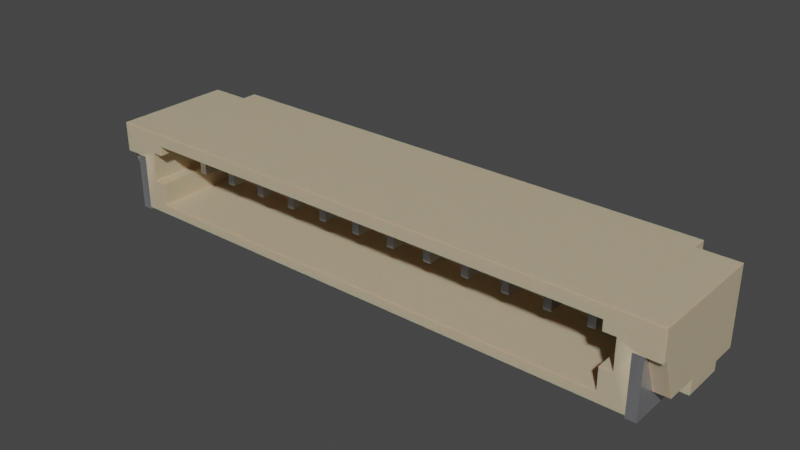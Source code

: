 # Source: Conn_JST_SUR_1x12_SM12B-SURS-TF-LF-SN.blend  (saved by Blender 3.2.14; exported with 4.5.12 LTS)
import bpy
from mathutils import Matrix  # noqa: F401  (used for matrix-valued properties, if any)

bpy.ops.wm.read_factory_settings(use_empty=True)
scene = bpy.context.scene
scene.name = 'Scene'

# ---- collections
col_collection = bpy.data.collections.new('Collection'); scene.collection.children.link(col_collection)

# ---- materials (node trees are filled in below, after node groups)
mat_metal_pins = bpy.data.materials.new('metal_pins')
mat_metal_pins.use_transparent_shadow = False
mat_metal_pins.preview_render_type = 'CUBE'
mat_plastic_case_beige = bpy.data.materials.new('plastic_case_beige')
mat_plastic_case_beige.use_transparent_shadow = False
mat_plastic_case_beige.preview_render_type = 'CUBE'

# ---- material node trees
mat_metal_pins.use_nodes = True; mat_metal_pins.node_tree.nodes.clear()
_N = mat_metal_pins.node_tree.nodes; _L = mat_metal_pins.node_tree.links
n0 = _N.new('ShaderNodeMapping'); n0.name = 'Mapping'; n0.location = (-1447, -91)
n0.inputs[3].default_value = (4.8, 1.2, 1.1)
n1 = _N.new('ShaderNodeBsdfPrincipled'); n1.name = 'Principled BSDF'; n1.location = (-560, 254)
n1.distribution = 'GGX'
n1.subsurface_method = 'BURLEY'
n1.inputs[1].default_value = 0.7818
n1.inputs[2].default_value = 0.2886
n1.inputs[3].default_value = 1.45
n1.inputs[13].default_value = 0.0
n1.inputs[27].default_value = (0.0, 0.0, 0.0, 1.0)
n1.inputs[28].default_value = 1.0
n2 = _N.new('ShaderNodeOutputMaterial'); n2.name = 'Material Output.002'; n2.location = (-205, 253)
n2.width = 213
n3 = _N.new('ShaderNodeTexNoise'); n3.name = 'Noise Texture.002'; n3.location = (-1228, -73)
n3.inputs[2].default_value = 0.1
n3.inputs[3].default_value = 7.0
n3.inputs[4].default_value = 0.6
n3.inputs[8].default_value = 0.4
n4 = _N.new('ShaderNodeTexCoord'); n4.name = 'Texture Coordinate'; n4.location = (-1636, -116)
n5 = _N.new('ShaderNodeMix'); n5.name = 'Mix.001'; n5.location = (-921, 45)
n5.data_type = 'RGBA'
n5.inputs[6].default_value = (0.9398, 0.9547, 1.0, 1.0)
n5.inputs[7].default_value = (0.13, 0.1259, 0.1359, 1.0)
n6 = _N.new('ShaderNodeBump'); n6.name = 'Bump.001'; n6.location = (-1001, -227)
n6.inputs[0].default_value = 0.05
n6.inputs[1].default_value = 0.01
n6.inputs[2].default_value = 1.0
_L.new(n1.outputs[0], n2.inputs[0])
_L.new(n3.outputs[0], n6.inputs[3])
_L.new(n0.outputs[0], n3.inputs[0])
_L.new(n3.outputs[0], n5.inputs[0])
_L.new(n4.outputs[3], n0.inputs[0])
_L.new(n5.outputs[2], n1.inputs[0])
_L.new(n6.outputs[0], n1.inputs[5])
n2.is_active_output = True
mat_plastic_case_beige.use_nodes = True; mat_plastic_case_beige.node_tree.nodes.clear()
_N = mat_plastic_case_beige.node_tree.nodes; _L = mat_plastic_case_beige.node_tree.links
n0 = _N.new('ShaderNodeMapping'); n0.name = 'Mapping'; n0.location = (-1285, 476)
n0.inputs[3].default_value = (3.0, 1.0, 1.0)
n1 = _N.new('ShaderNodeOutputMaterial'); n1.name = 'Material Output.001'; n1.location = (26, 511)
n2 = _N.new('ShaderNodeTexCoord'); n2.name = 'Texture Coordinate'; n2.location = (-1524, 391)
n3 = _N.new('ShaderNodeTexNoise'); n3.name = 'Noise Texture'; n3.location = (-936, 387)
n3.inputs[2].default_value = 80.0
n3.inputs[3].default_value = 10.8
n3.inputs[4].default_value = 0.917
n3.inputs[8].default_value = 1.6
n4 = _N.new('ShaderNodeBump'); n4.name = 'Bump'; n4.location = (-650, 112)
n4.inputs[0].default_value = 0.05
n4.inputs[1].default_value = 1.0
n4.inputs[2].default_value = 1.0
n5 = _N.new('ShaderNodeValToRGB'); n5.name = 'ColorRamp'; n5.location = (-628, 397)
while len(n5.color_ramp.elements) > 1: n5.color_ramp.elements.remove(n5.color_ramp.elements[-1])
n5.color_ramp.elements[0].position = 0.0; n5.color_ramp.elements[0].color = (0.4187, 0.3465, 0.2389, 1.0)
_e = n5.color_ramp.elements.new(1.0); _e.color = (1.0, 0.8122, 0.55, 1.0)
n6 = _N.new('ShaderNodeBsdfPrincipled'); n6.name = 'Principled BSDF.001'; n6.location = (-306, 487)
n6.distribution = 'GGX'
n6.subsurface_method = 'BURLEY'
n6.inputs[1].default_value = 0.02
n6.inputs[2].default_value = 0.4636
n6.inputs[3].default_value = 1.4
n6.inputs[8].default_value = 1.0
n6.inputs[10].default_value = 0.1
n6.inputs[13].default_value = 0.3
n6.inputs[18].default_value = 0.2
n6.inputs[27].default_value = (0.0, 0.0, 0.0, 1.0)
n6.inputs[28].default_value = 1.0
n7 = _N.new('ShaderNodeMix'); n7.name = 'Mix'; n7.location = (-476, 367)
n7.data_type = 'RGBA'
n7.inputs[0].default_value = 0.1
n7.inputs[7].default_value = (0.2029, 0.2525, 0.1267, 1.0)
_L.new(n6.outputs[0], n1.inputs[0])
_L.new(n0.outputs[0], n3.inputs[0])
_L.new(n2.outputs[0], n0.inputs[0])
_L.new(n3.outputs[0], n5.inputs[0])
_L.new(n3.outputs[0], n4.inputs[3])
_L.new(n4.outputs[0], n6.inputs[5])
_L.new(n5.outputs[0], n7.inputs[6])
_L.new(n7.outputs[2], n6.inputs[0])
n1.is_active_output = True

# ---- world
world_world = bpy.data.worlds.new('World'); scene.world = world_world
world_world.use_nodes = True; world_world.node_tree.nodes.clear()
_N = world_world.node_tree.nodes; _L = world_world.node_tree.links
n0 = _N.new('ShaderNodeOutputWorld'); n0.name = 'World Output'; n0.location = (300, 300)
n1 = _N.new('ShaderNodeBackground'); n1.name = 'Background'; n1.location = (10, 300)
n1.inputs[0].default_value = (0.05088, 0.05088, 0.05088, 1.0)
_L.new(n1.outputs[0], n0.inputs[0])
n0.is_active_output = True
world_world.color = (0.05088, 0.05088, 0.05088)
world_world.use_sun_shadow = False
world_world.sun_shadow_jitter_overblur = 0.0

# ---- meshes
me_shape_9_indexedfaceset_002 = bpy.data.meshes.new('SHAPE_9_IndexedFaceSet.002')
me_shape_9_indexedfaceset_002.from_pydata([(1.275, 1.153, 0.8556), (-2.875, 1.153, 0.8556), (-2.725, 1.153, 0.8556), (-2.725, -0.7458, 0.8556), (-2.875, -0.7458, 0.8556), (0.475, 1.153, 1.086), (-0.475, 1.153, 1.086), (-0.325, 1.153, 1.086), (-2.075, -0.7458, 1.086), (-2.725, -0.7458, 1.086), (-3.675, 1.153, 1.086), (-3.525, 1.153, 1.086), (-4.325, 1.153, 1.086), (-2.725, 1.153, 1.086), (-2.875, -0.7458, 1.086), (-2.875, 1.153, 1.086), (-0.475, -0.7458, 1.086), (-0.475, 1.153, 0.8556), (0.325, -0.7458, 0.8556), (1.925, -0.7458, 0.8556), (1.925, -0.7458, 1.086), (1.925, 1.153, 1.086), (-1.275, 1.153, 0.8556), (-1.125, 1.153, 1.086), (-3.525, -0.7458, 1.086), (-1.925, 1.153, 0.8556), (-1.925, -0.7458, 0.8556), (-1.925, -0.7458, 1.086), (-1.275, -0.7458, 0.8556), (-1.275, -0.7458, 1.086), (-1.275, 1.153, 1.086), (-0.325, -0.7458, 1.086), (3.675, -0.7458, 1.086), (-3.675, -0.7458, 0.8556), (-3.525, 1.153, 0.8556), (0.475, -0.7458, 0.8556), (1.125, -0.7458, 0.8556), (4.475, -0.7458, 0.8556), (-4.475, 1.153, 0.8556), (-3.675, 1.153, 0.8556), (-1.125, -0.7458, 0.8556), (2.075, 1.153, 0.8556), (2.075, -0.7458, 0.8556), (2.075, -0.7458, 1.086), (4.325, -0.7458, 1.086), (2.875, -0.7458, 0.8556), (4.325, 1.153, 1.086), (0.325, 1.153, 0.8556), (1.125, -0.7458, 1.086), (1.125, 1.153, 0.8556), (-0.325, 1.153, 0.8556), (-1.125, -0.7458, 1.086), (3.675, 1.153, 0.8556), (3.525, 1.153, 1.086), (-0.475, -0.7458, 0.8556), (-0.325, -0.7458, 0.8556), (0.475, 1.153, 0.8556), (1.275, -0.7458, 0.8556), (1.925, 1.153, 0.8556), (-1.125, 1.153, 0.8556), (-4.325, 1.153, 0.8556), (-4.475, -0.7458, 0.8556), (-4.325, -0.7458, 0.8556), (-3.525, -0.7458, 0.8556), (2.725, 1.153, 0.8556), (2.875, 1.153, 0.8556), (2.725, -0.7458, 0.8556), (-2.075, 1.153, 0.8556), (-2.075, -0.7458, 0.8556), (3.525, 1.153, 0.8556), (3.525, -0.7458, 0.8556), (3.675, -0.7458, 0.8556), (4.325, 1.153, 0.8556), (4.475, 1.153, 0.8556), (4.325, -0.7458, 0.8556), (1.275, 1.153, 1.086), (0.325, -0.7458, 1.086), (-1.925, 1.153, 1.086), (-3.675, -0.7458, 1.086), (0.475, -0.7458, 1.086), (4.475, -0.7458, 1.086), (-4.475, 1.153, 1.086), (2.075, 1.153, 1.086), (2.875, -0.7458, 1.086), (0.325, 1.153, 1.086), (1.125, 1.153, 1.086), (3.675, 1.153, 1.086), (1.275, -0.7458, 1.086), (-4.475, -0.7458, 1.086), (-4.325, -0.7458, 1.086), (2.725, 1.153, 1.086), (2.875, 1.153, 1.086), (2.725, -0.7458, 1.086), (-2.075, 1.153, 1.086), (3.525, -0.7458, 1.086), (4.475, 1.153, 1.086), (3.675, 1.32, 0.5), (-5.9, 1.05, 0.23), (2.875, 0.87, 0.5), (1.125, 1.32, 0.5), (-0.325, 1.32, 0.5), (-1.125, 0.87, 0.5), (-5.1, 1.35, 1.75), (5.1, 1.35, 0.23), (5.1, 1.35, 1.75), (5.1, 1.05, 1.75), (4.475, 0.87, 0.5), (1.125, 0.87, 0.5), (-5.9, 0.55, 0.05), (5.9, 0.55, 0.23), (-5.9, 0.55, 0.23), (0.475, 0.87, 0.5), (5.1, 1.05, 0.23), (0.475, 1.32, 0.5), (-5.1, 1.05, 0.23), (-3.675, 1.32, 0.5), (-3.675, 0.87, 0.5), (-5.9, -0.3, 0.05), (-5.9, -1.35, 1.75), (-5.9, 1.05, 1.75), (-5.1, 1.35, 0.23), (5.9, -1.35, 1.75), (5.9, 1.05, 0.23), (5.9, 0.55, 0.05), (-5.1, 1.05, 1.75), (5.9, 1.05, 1.75), (5.9, -0.3, 0.05), (5.4, -1.35, 0.05), (-5.9, -0.3, 0.35), (-5.9, -0.95, 0.35), (-5.6, -0.35, 0.35), (-5.4, -0.3, 0.35), (-5.4, -0.3, 0.05), (4.9, -1.35, 1.3), (-4.9, -1.35, 1.3), (-4.9, -1.35, 0.7), (-5.9, -1.25, 1.15), (-5.9, -1.35, 1.15), (5.9, -0.95, 0.35), (5.9, -1.35, 1.15), (5.9, -0.3, 0.35), (5.4, -0.3, 0.05), (5.9, -1.25, 1.15), (5.6, -0.95, 0.35), (5.4, -0.3, 0.35), (-5.4, -0.35, 0.05), (-5.6, -0.95, 0.35), (-4.9, 0.35, 1.3), (-5.14, 0.35, 1.3), (-5.14, -1.35, 1.3), (-4.9, 0.35, 0.25), (-4.9, -1.35, 0.25), (4.9, -1.35, 0.7), (-5.14, -1.35, 0.7), (4.9, 0.35, 1.5), (4.9, -1.35, 0.25), (4.9, -1.35, 1.5), (-4.9, -1.35, 1.5), (5.14, 0.35, 0.7), (5.14, -1.35, 0.7), (5.14, 0.35, 1.3), (5.14, -1.35, 1.3), (4.9, 0.35, 1.3), (-5.4, -1.35, 1.15), (-4.9, 0.35, 1.5), (-5.14, 0.35, 0.7), (-4.9, 0.35, 0.7), (4.9, 0.35, 0.25), (4.9, 0.35, 0.7), (1.275, 1.32, -2.384e-07), (-2.875, 1.32, -2.384e-07), (-2.725, 1.32, -2.384e-07), (-2.725, 0.87, -2.384e-07), (-2.875, 0.87, -2.384e-07), (-1.275, 0.87, 0.5), (-4.475, 1.32, 0.5), (-3.525, 0.87, 0.5), (-3.525, 1.32, 0.5), (-0.475, 1.32, -2.384e-07), (0.325, 0.87, -2.384e-07), (1.925, 0.87, -2.384e-07), (-1.275, 1.32, -2.384e-07), (-1.125, 1.32, 0.5), (-1.275, 1.32, 0.5), (-1.925, 1.32, -2.384e-07), (1.925, 1.32, 0.5), (-1.925, 0.87, -2.384e-07), (-1.275, 0.87, -2.384e-07), (1.925, 0.87, 0.5), (0.325, 1.32, 0.5), (0.325, 0.87, 0.5), (-0.475, 1.32, 0.5), (-3.675, 0.87, -2.384e-07), (1.275, 0.87, 0.5), (-3.525, 1.32, -2.384e-07), (0.475, 0.87, -2.384e-07), (1.125, 0.87, -2.384e-07), (4.475, 0.87, -2.384e-07), (-4.475, 1.32, -2.384e-07), (1.275, 1.32, 0.5), (-3.675, 1.32, -2.384e-07), (-1.125, 0.87, -2.384e-07), (2.075, 1.32, -2.384e-07), (2.075, 0.87, -2.384e-07), (4.325, 0.87, 0.5), (4.475, 1.32, 0.5), (2.875, 0.87, -2.384e-07), (0.325, 1.32, -2.384e-07), (1.125, 1.32, -2.384e-07), (-0.325, 1.32, -2.384e-07), (4.325, 1.32, 0.5), (3.675, 1.32, -2.384e-07), (-0.475, 0.87, -2.384e-07), (-0.325, 0.87, -2.384e-07), (0.475, 1.32, -2.384e-07), (1.275, 0.87, -2.384e-07), (1.925, 1.32, -2.384e-07), (-1.125, 1.32, -2.384e-07), (-4.325, 1.32, -2.384e-07), (-4.475, 0.87, -2.384e-07), (-4.325, 0.87, -2.384e-07), (-3.525, 0.87, -2.384e-07), (2.725, 1.32, -2.384e-07), (2.875, 1.32, -2.384e-07), (2.725, 0.87, -2.384e-07), (-2.075, 1.32, -2.384e-07), (-2.075, 0.87, -2.384e-07), (3.525, 1.32, -2.384e-07), (3.525, 0.87, -2.384e-07), (3.675, 0.87, -2.384e-07), (4.325, 1.32, -2.384e-07), (4.475, 1.32, -2.384e-07), (4.325, 0.87, -2.384e-07), (-5.4, -1.35, 0.05), (-5.6, -1.25, 1.15), (5.6, -1.25, 1.15), (5.4, -0.35, 0.05), (-5.4, -0.35, 0.35), (-5.6, -1.35, 1.15), (-5.6, -0.35, -2.384e-07), (-5.4, -0.35, -2.384e-07), (5.4, -0.35, -2.384e-07), (5.6, -0.35, -2.384e-07), (3.525, 1.32, 0.5), (3.675, 0.87, 0.5), (3.525, 0.87, 0.5), (-2.075, 0.87, 0.5), (-2.075, 1.32, 0.5), (2.725, 0.87, 0.5), (2.875, 1.32, 0.5), (2.725, 1.32, 0.5), (-4.325, 1.32, 0.5), (-4.325, 0.87, 0.5), (-4.475, 0.87, 0.5), (-0.325, 0.87, 0.5), (-0.475, 0.87, 0.5), (2.075, 0.87, 0.5), (2.075, 1.32, 0.5), (-1.925, 0.87, 0.5), (-1.925, 1.32, 0.5), (-2.875, 0.87, 0.5), (-2.725, 0.87, 0.5), (-2.725, 1.32, 0.5), (-2.875, 1.32, 0.5), (5.6, -0.35, 0.35), (5.4, -0.35, 0.35), (5.6, -1.35, 1.15), (5.4, -1.35, 1.15), (5.6, -1.35, -2.384e-07), (5.4, -1.35, -2.384e-07), (5.4, -1.35, 1.15), (5.6, -1.35, 1.15), (-5.4, -1.35, -2.384e-07), (-5.6, -1.35, -2.384e-07), (-5.6, -1.35, 1.15), (-5.4, -1.35, 1.15)], [], [(57, 0, 75), (57, 75, 87), (3, 2, 13), (3, 13, 9), (4, 1, 2), (3, 4, 2), (14, 4, 3), (9, 14, 3), (2, 1, 15), (2, 15, 13), (14, 1, 4), (14, 15, 1), (16, 17, 54), (16, 6, 17), (76, 47, 18), (76, 84, 47), (19, 21, 58), (20, 21, 19), (59, 22, 30), (59, 30, 23), (41, 58, 21), (41, 21, 82), (88, 61, 62), (89, 88, 62), (63, 34, 11), (63, 11, 24), (92, 64, 66), (92, 90, 64), (88, 38, 61), (88, 81, 38), (26, 25, 77), (26, 77, 27), (29, 22, 28), (29, 30, 22), (31, 54, 55), (31, 16, 54), (32, 70, 71), (32, 94, 70), (25, 67, 93), (25, 93, 77), (78, 33, 63), (24, 78, 63), (34, 39, 10), (34, 10, 11), (27, 68, 26), (27, 8, 68), (35, 56, 5), (35, 5, 79), (87, 36, 57), (87, 48, 36), (37, 73, 95), (37, 95, 80), (60, 38, 81), (60, 81, 12), (80, 74, 37), (80, 44, 74), (78, 39, 33), (78, 10, 39), (40, 59, 23), (40, 23, 51), (50, 17, 6), (50, 6, 7), (0, 49, 85), (0, 85, 75), (8, 67, 68), (8, 93, 67), (42, 41, 82), (42, 82, 43), (83, 66, 45), (83, 92, 66), (44, 72, 74), (44, 46, 72), (45, 65, 91), (45, 91, 83), (62, 60, 12), (62, 12, 89), (79, 18, 35), (79, 76, 18), (73, 72, 46), (73, 46, 95), (56, 47, 84), (56, 84, 5), (48, 49, 36), (48, 85, 49), (65, 64, 90), (65, 90, 91), (55, 50, 7), (55, 7, 31), (51, 28, 40), (51, 29, 28), (43, 19, 42), (43, 20, 19), (52, 69, 53), (52, 53, 86), (71, 52, 86), (71, 86, 32), (94, 69, 70), (94, 53, 69), (55, 17, 50), (55, 54, 17), (35, 47, 56), (35, 18, 47), (36, 49, 0), (57, 36, 0), (42, 58, 41), (42, 19, 58), (28, 22, 59), (40, 28, 59), (62, 38, 60), (62, 61, 38), (63, 39, 34), (63, 33, 39), (66, 64, 65), (45, 66, 65), (26, 67, 25), (26, 68, 67), (70, 69, 52), (71, 70, 52), (37, 72, 73), (37, 74, 72), (15, 14, 9), (13, 15, 9), (79, 84, 76), (48, 75, 85), (87, 75, 48), (43, 82, 21), (43, 21, 20), (51, 23, 29), (89, 81, 88), (24, 11, 10), (24, 10, 78), (92, 91, 90), (83, 91, 92), (27, 77, 93), (32, 86, 94), (80, 95, 46), (80, 46, 44), (89, 12, 81), (93, 8, 27), (7, 6, 31), (16, 31, 6), (79, 5, 84), (86, 53, 94), (104, 120, 102), (103, 120, 104), (103, 104, 105), (112, 103, 105), (123, 110, 109), (123, 108, 110), (105, 122, 112), (125, 122, 105), (124, 114, 97), (124, 97, 119), (110, 119, 97), (128, 119, 110), (136, 118, 119), (136, 119, 128), (137, 118, 136), (117, 110, 108), (117, 128, 110), (129, 136, 128), (124, 120, 114), (124, 102, 120), (109, 122, 125), (140, 109, 125), (142, 125, 121), (142, 140, 125), (139, 142, 121), (126, 123, 109), (126, 109, 140), (138, 140, 142), (118, 124, 119), (105, 102, 124), (105, 104, 102), (121, 125, 105), (121, 124, 118), (121, 105, 124), (132, 117, 108), (141, 108, 123), (141, 132, 108), (236, 145, 132), (236, 132, 141), (126, 141, 123), (127, 233, 145), (127, 145, 236), (131, 130, 128), (237, 130, 131), (129, 128, 130), (146, 129, 130), (128, 132, 131), (128, 117, 132), (153, 149, 163), (233, 153, 163), (149, 238, 163), (153, 233, 151), (135, 153, 151), (118, 137, 238), (149, 118, 238), (157, 149, 134), (157, 118, 149), (159, 152, 155), (159, 155, 127), (161, 156, 133), (267, 266, 161), (121, 266, 139), (121, 161, 266), (121, 156, 161), (118, 156, 121), (118, 157, 156), (127, 155, 233), (155, 151, 233), (234, 129, 146), (234, 136, 129), (137, 136, 234), (137, 234, 238), (264, 265, 144), (264, 138, 143), (140, 138, 264), (140, 264, 144), (139, 266, 235), (139, 235, 142), (140, 144, 141), (140, 141, 126), (138, 142, 235), (138, 235, 143), (141, 144, 265), (141, 265, 236), (145, 237, 131), (145, 131, 132), (134, 148, 147), (134, 149, 148), (151, 166, 135), (151, 150, 166), (152, 167, 155), (152, 168, 167), (134, 164, 157), (134, 147, 164), (149, 165, 148), (153, 165, 149), (156, 162, 133), (156, 154, 162), (166, 165, 153), (166, 153, 135), (158, 168, 152), (158, 152, 159), (155, 150, 151), (167, 150, 155), (156, 164, 154), (156, 157, 164), (161, 158, 159), (161, 160, 158), (161, 162, 160), (161, 133, 162), (165, 147, 148), (166, 147, 165), (162, 154, 164), (162, 164, 147), (162, 147, 166), (168, 160, 162), (168, 162, 166), (158, 160, 168), (167, 166, 150), (167, 168, 166), (178, 209, 213, 212), (212, 255, 191, 178), (187, 174, 183, 181), (169, 199, 193, 215), (206, 98, 248, 224), (232, 204, 210, 230), (215, 193, 107, 196), (208, 99, 199, 169), (219, 253, 175, 198), (230, 210, 205, 231), (211, 96, 244, 229), (214, 113, 111, 195), (178, 191, 100, 209), (194, 177, 176, 221), (228, 245, 243, 227), (227, 243, 96, 211), (184, 259, 258, 186), (217, 182, 101, 201), (229, 244, 245, 228), (203, 256, 188, 180), (226, 246, 247, 225), (186, 258, 246, 226), (207, 214, 195, 179), (196, 208, 169, 215), (216, 202, 203, 180), (187, 181, 217, 201), (198, 218, 220, 219), (200, 194, 221, 192), (224, 222, 223, 206), (225, 184, 186, 226), (228, 227, 211, 229), (230, 231, 197, 232), (145, 233, 272, 240), (145, 240, 239, 130, 237), (239, 240, 272, 273), (264, 242, 241, 236, 265), (216, 185, 257, 202), (224, 248, 250, 222), (201, 101, 174, 187), (200, 115, 177, 194), (192, 116, 115, 200), (181, 183, 182, 217), (221, 176, 116, 192), (172, 261, 260, 173), (222, 250, 249, 223), (209, 100, 254, 213), (170, 263, 262, 171), (197, 106, 204, 232), (218, 251, 252, 220), (196, 107, 99, 208), (225, 247, 259, 184), (220, 252, 253, 219), (207, 189, 113, 214), (173, 260, 263, 170), (180, 188, 185, 216), (213, 254, 255, 212), (195, 111, 190, 179), (198, 175, 251, 218), (179, 190, 189, 207), (202, 257, 256, 203), (223, 249, 98, 206), (171, 262, 261, 172), (231, 205, 106, 197), (260, 261, 262, 263), (210, 204, 106, 205), (245, 244, 96, 243), (247, 246, 258, 259), (248, 98, 249, 250), (115, 116, 176, 177), (175, 253, 252, 251), (174, 101, 182, 183), (185, 188, 256, 257), (107, 193, 199, 99), (189, 190, 111, 113), (191, 255, 254, 100), (110, 97, 114, 120, 103, 112, 122, 109), (235, 264, 265), (241, 242, 268, 269), (30, 29, 23), (271, 270, 269, 268), (161, 159, 267), (159, 127, 267), (241, 269, 127, 236), (266, 267, 270, 271), (266, 271, 268, 242, 264, 143, 235), (273, 272, 275, 274), (163, 238, 274, 275), (239, 273, 274, 238, 234, 146, 130), (173, 170, 171, 172)])
me_shape_9_indexedfaceset_002.polygons.foreach_set('use_smooth', [0, 0, 0, 0, 0, 0, 0, 0, 0, 0, 0, 0, 0, 0, 0, 0, 0, 0, 0, 0, 0, 0, 0, 0, 0, 0, 0, 0, 0, 0, 0, 0, 0, 0, 0, 0, 0, 0, 0, 0, 0, 0, 0, 0, 0, 0, 0, 0, 0, 0, 0, 0, 0, 0, 0, 0, 0, 0, 0, 0, 0, 0, 0, 0, 0, 0, 0, 0, 0, 0, 0, 0, 0, 0, 0, 0, 0, 0, 0, 0, 0, 0, 0, 0, 0, 0, 0, 0, 0, 0, 0, 0, 0, 0, 0, 0, 0, 0, 0, 0, 0, 0, 0, 0, 0, 0, 0, 0, 0, 0, 0, 0, 0, 0, 0, 0, 0, 0, 0, 0, 0, 0, 0, 0, 0, 0, 0, 0, 0, 0, 0, 0, 0, 0, 0, 0, 0, 0, 0, 0, 0, 0, 0, 1, 1, 1, 1, 1, 1, 1, 1, 1, 1, 1, 1, 1, 1, 1, 1, 1, 1, 1, 1, 1, 1, 1, 1, 1, 1, 1, 1, 1, 1, 1, 1, 1, 1, 1, 1, 1, 1, 1, 1, 1, 1, 1, 1, 1, 1, 1, 1, 1, 1, 1, 1, 1, 1, 1, 1, 1, 1, 1, 1, 1, 1, 1, 1, 1, 1, 1, 1, 1, 1, 1, 1, 1, 1, 1, 1, 1, 1, 1, 1, 1, 1, 1, 1, 1, 1, 1, 1, 1, 1, 1, 1, 1, 1, 1, 1, 1, 1, 1, 1, 1, 1, 1, 1, 1, 1, 1, 1, 1, 1, 1, 1, 1, 1, 1, 1, 1, 1, 1, 1, 1, 1, 1, 1, 1, 1, 1, 1, 1, 1, 1, 1, 1, 1, 1, 1, 1, 1, 1, 1, 1, 1, 1, 1, 1, 1, 1, 1, 1, 1, 1, 1, 1, 1, 1, 1, 1, 1, 1, 1, 1, 1, 1, 1, 1, 1, 1, 1, 1, 1, 1, 1, 1, 1, 1, 1, 1, 1, 1, 1, 1, 1, 1, 1, 1, 1, 1, 1, 1, 1, 1, 1, 1, 1, 1, 1, 1, 1, 0, 1, 1, 1, 1, 1, 1, 1, 1, 1, 1])
me_shape_9_indexedfaceset_002.polygons.foreach_set('material_index', [0, 0, 0, 0, 0, 0, 0, 0, 0, 0, 0, 0, 0, 0, 0, 0, 0, 0, 0, 0, 0, 0, 0, 0, 0, 0, 0, 0, 0, 0, 0, 0, 0, 0, 0, 0, 0, 0, 0, 0, 0, 0, 0, 0, 0, 0, 0, 0, 0, 0, 0, 0, 0, 0, 0, 0, 0, 0, 0, 0, 0, 0, 0, 0, 0, 0, 0, 0, 0, 0, 0, 0, 0, 0, 0, 0, 0, 0, 0, 0, 0, 0, 0, 0, 0, 0, 0, 0, 0, 0, 0, 0, 0, 0, 0, 0, 0, 0, 0, 0, 0, 0, 0, 0, 0, 0, 0, 0, 0, 0, 0, 0, 0, 0, 0, 0, 0, 0, 0, 0, 0, 0, 0, 0, 0, 0, 0, 0, 0, 0, 0, 0, 0, 0, 0, 0, 0, 0, 0, 0, 0, 0, 0, 1, 1, 1, 1, 1, 1, 1, 1, 1, 1, 1, 1, 1, 1, 1, 1, 1, 1, 1, 1, 1, 1, 1, 1, 1, 1, 1, 1, 1, 1, 1, 1, 1, 1, 1, 1, 1, 1, 1, 1, 1, 1, 1, 1, 1, 1, 1, 1, 1, 1, 1, 1, 1, 1, 1, 1, 1, 1, 1, 1, 1, 1, 1, 1, 1, 1, 1, 1, 1, 1, 1, 1, 1, 1, 1, 1, 1, 1, 1, 1, 1, 1, 1, 1, 1, 1, 1, 1, 1, 1, 1, 1, 1, 1, 1, 1, 1, 1, 1, 1, 1, 1, 1, 1, 1, 1, 1, 1, 1, 1, 1, 1, 1, 1, 1, 1, 1, 1, 1, 1, 0, 0, 0, 0, 0, 0, 0, 0, 0, 0, 0, 0, 0, 0, 0, 0, 0, 0, 0, 0, 0, 0, 0, 0, 0, 0, 0, 0, 0, 0, 0, 0, 0, 0, 0, 0, 0, 0, 0, 0, 0, 0, 0, 0, 0, 0, 0, 0, 0, 0, 0, 0, 0, 0, 0, 0, 0, 0, 0, 0, 0, 0, 0, 0, 0, 0, 0, 0, 0, 0, 0, 0, 0, 0, 0, 1, 0, 0, 0, 0, 1, 1, 0, 0, 0, 0, 0, 0, 0])
_k = set([(0, 49), (0, 57), (0, 75), (1, 2), (1, 4), (1, 15), (2, 3), (2, 13), (3, 4), (3, 9), (4, 14), (5, 56), (5, 79), (5, 84), (6, 7), (6, 16), (6, 17), (7, 31), (7, 50), (8, 27), (8, 68), (8, 93), (9, 13), (9, 14), (10, 11), (10, 39), (10, 78), (11, 24), (11, 34), (12, 60), (12, 81), (12, 89), (13, 15), (14, 15), (16, 31), (16, 54), (17, 50), (17, 54), (18, 35), (18, 47), (18, 76), (19, 20), (19, 42), (19, 58), (20, 21), (20, 43), (21, 58), (21, 82), (22, 28), (22, 30), (22, 59), (23, 30), (23, 51), (23, 59), (24, 63), (24, 78), (25, 26), (25, 67), (25, 77), (26, 27), (26, 68), (27, 77), (28, 29), (28, 40), (29, 30), (29, 51), (31, 55), (32, 71), (32, 86), (32, 94), (33, 39), (33, 63), (33, 78), (34, 39), (34, 63), (35, 56), (35, 79), (36, 48), (36, 49), (36, 57), (37, 73), (37, 74), (37, 80), (38, 60), (38, 61), (38, 81), (40, 51), (40, 59), (41, 42), (41, 58), (41, 82), (42, 43), (43, 82), (44, 46), (44, 74), (44, 80), (45, 65), (45, 66), (45, 83), (46, 72), (46, 95), (47, 56), (47, 84), (48, 85), (48, 87), (49, 85), (50, 55), (52, 69), (52, 71), (52, 86), (53, 69), (53, 86), (53, 94), (54, 55), (57, 87), (60, 62), (61, 62), (61, 88), (62, 89), (64, 65), (64, 66), (64, 90), (65, 91), (66, 92), (67, 68), (67, 93), (69, 70), (70, 71), (70, 94), (72, 73), (72, 74), (73, 95), (75, 85), (75, 87), (76, 79), (76, 84), (77, 93), (80, 95), (81, 88), (83, 91), (83, 92), (88, 89), (90, 91), (90, 92), (96, 211), (96, 243), (96, 244), (97, 110), (97, 114), (97, 119), (98, 206), (98, 248), (98, 249), (99, 107), (99, 199), (99, 208), (100, 191), (100, 209), (100, 254), (101, 174), (101, 182), (101, 201), (102, 104), (102, 120), (102, 124), (103, 104), (103, 112), (103, 120), (104, 105), (105, 112), (105, 125), (106, 197), (106, 204), (106, 205), (107, 193), (107, 196), (108, 110), (108, 117), (108, 123), (109, 110), (109, 122), (109, 123), (111, 113), (111, 190), (111, 195), (112, 122), (113, 189), (113, 214), (114, 120), (114, 124), (115, 116), (115, 177), (115, 200), (116, 176), (116, 192), (117, 128), (117, 132), (118, 119), (118, 121), (118, 137), (119, 124), (121, 125), (121, 139), (122, 125), (123, 126), (126, 140), (126, 141), (127, 233), (127, 236), (127, 267), (128, 129), (128, 131), (129, 136), (129, 146), (130, 146), (130, 237), (130, 239), (131, 132), (131, 237), (132, 145), (133, 156), (133, 161), (133, 162), (134, 147), (134, 149), (134, 157), (135, 151), (135, 153), (135, 166), (136, 137), (136, 234), (137, 238), (138, 140), (138, 142), (138, 143), (139, 142), (139, 266), (140, 144), (141, 144), (141, 236), (142, 235), (143, 235), (143, 264), (144, 265), (145, 233), (145, 237), (145, 240), (146, 234), (147, 148), (147, 164), (148, 149), (148, 165), (149, 153), (150, 151), (150, 166), (150, 167), (151, 155), (152, 155), (152, 159), (152, 168), (153, 165), (154, 156), (154, 162), (154, 164), (155, 167), (156, 157), (157, 164), (158, 159), (158, 160), (158, 168), (159, 161), (160, 161), (160, 162), (163, 233), (163, 238), (163, 275), (165, 166), (167, 168), (169, 199), (169, 208), (169, 215), (170, 171), (170, 173), (170, 263), (171, 172), (171, 262), (172, 173), (172, 261), (173, 260), (174, 183), (174, 187), (175, 198), (175, 251), (175, 253), (176, 177), (176, 221), (177, 194), (178, 191), (178, 209), (178, 212), (179, 190), (179, 195), (179, 207), (180, 188), (180, 203), (180, 216), (181, 183), (181, 187), (181, 217), (182, 183), (182, 217), (184, 186), (184, 225), (184, 259), (185, 188), (185, 216), (185, 257), (186, 226), (186, 258), (187, 201), (188, 256), (189, 190), (189, 207), (191, 255), (192, 200), (192, 221), (193, 199), (193, 215), (194, 200), (194, 221), (195, 214), (196, 208), (196, 215), (197, 231), (197, 232), (198, 218), (198, 219), (201, 217), (202, 203), (202, 216), (202, 257), (203, 256), (204, 210), (204, 232), (205, 210), (205, 231), (206, 223), (206, 224), (207, 214), (209, 213), (210, 230), (211, 227), (211, 229), (212, 213), (212, 255), (213, 254), (218, 220), (218, 251), (219, 220), (219, 253), (220, 252), (222, 223), (222, 224), (222, 250), (223, 249), (224, 248), (225, 226), (225, 247), (226, 246), (227, 228), (227, 243), (228, 229), (228, 245), (229, 244), (230, 231), (230, 232), (234, 238), (235, 265), (235, 266), (236, 241), (236, 265), (238, 274), (239, 240), (239, 273), (240, 272), (241, 242), (241, 269), (242, 264), (242, 268), (243, 245), (244, 245), (246, 247), (246, 258), (247, 259), (248, 250), (249, 250), (251, 252), (252, 253), (254, 255), (256, 257), (258, 259), (260, 261), (260, 263), (261, 262), (262, 263), (264, 265), (266, 267), (266, 271), (267, 270), (268, 269), (268, 271), (269, 270), (270, 271), (272, 273), (272, 275), (273, 274), (274, 275)])
me_shape_9_indexedfaceset_002.attributes.new('sharp_edge', 'BOOLEAN', 'EDGE').data.foreach_set('value', [ (min(e.vertices), max(e.vertices)) in _k for e in me_shape_9_indexedfaceset_002.edges])
_uv = me_shape_9_indexedfaceset_002.uv_layers.new(name='UVMap')
_uv.uv.foreach_set('vector', [1.0, 0.0, 0.0, 0.0, 0.0, 1.0, 1.0, 0.0, 0.0, 1.0, 1.0, 1.0, 1.0, 0.0, 0.0, 0.0, 0.0, 1.0, 1.0, 0.0, 0.0, 1.0, 1.0, 1.0, 1.0, 0.0, 0.0, 0.0, 0.0, 1.0, 1.0, 1.0, 1.0, 0.0, 0.0, 1.0, 1.0, 0.0, 0.0, 0.0, 0.0, 1.0, 1.0, 1.0, 1.0, 0.0, 0.0, 1.0, 0.0, 1.0, 0.0, 0.0, 1.0, 0.0, 0.0, 1.0, 1.0, 0.0, 1.0, 1.0, 1.0, 1.0, 0.0, 0.0, 1.0, 0.0, 1.0, 1.0, 0.0, 1.0, 0.0, 0.0, 1.0, 1.0, 0.0, 0.0, 1.0, 0.0, 1.0, 1.0, 0.0, 1.0, 0.0, 0.0, 1.0, 1.0, 0.0, 0.0, 1.0, 0.0, 1.0, 1.0, 0.0, 1.0, 0.0, 0.0, 1.0, 0.0, 0.0, 1.0, 0.0, 0.0, 1.0, 1.0, 0.0, 1.0, 1.0, 0.0, 0.0, 1.0, 0.0, 0.0, 1.0, 0.0, 0.0, 1.0, 1.0, 0.0, 1.0, 1.0, 0.0, 1.0, 0.0, 0.0, 1.0, 0.0, 0.0, 1.0, 1.0, 0.0, 1.0, 1.0, 1.0, 0.0, 0.0, 0.0, 0.0, 1.0, 1.0, 1.0, 1.0, 0.0, 0.0, 1.0, 1.0, 0.0, 0.0, 0.0, 0.0, 1.0, 1.0, 0.0, 0.0, 1.0, 1.0, 1.0, 1.0, 1.0, 0.0, 0.0, 1.0, 0.0, 1.0, 1.0, 0.0, 1.0, 0.0, 0.0, 1.0, 1.0, 0.0, 0.0, 1.0, 0.0, 1.0, 1.0, 0.0, 1.0, 0.0, 0.0, 1.0, 0.0, 0.0, 0.0, 0.0, 1.0, 1.0, 0.0, 0.0, 1.0, 1.0, 1.0, 1.0, 1.0, 0.0, 0.0, 1.0, 0.0, 1.0, 1.0, 0.0, 1.0, 0.0, 0.0, 1.0, 1.0, 0.0, 0.0, 0.0, 1.0, 1.0, 1.0, 1.0, 0.0, 0.0, 0.0, 1.0, 1.0, 0.0, 0.0, 0.0, 1.0, 1.0, 1.0, 1.0, 0.0, 0.0, 0.0, 0.0, 1.0, 0.0, 0.0, 1.0, 0.0, 0.0, 1.0, 1.0, 0.0, 1.0, 1.0, 1.0, 0.0, 0.0, 0.0, 0.0, 1.0, 1.0, 1.0, 1.0, 0.0, 0.0, 1.0, 0.0, 1.0, 0.0, 0.0, 1.0, 0.0, 0.0, 1.0, 1.0, 0.0, 1.0, 1.0, 1.0, 1.0, 0.0, 0.0, 0.0, 1.0, 1.0, 1.0, 1.0, 0.0, 0.0, 0.0, 1.0, 0.0, 0.0, 0.0, 0.0, 1.0, 1.0, 0.0, 0.0, 1.0, 1.0, 1.0, 1.0, 1.0, 0.0, 0.0, 0.0, 1.0, 1.0, 1.0, 1.0, 0.0, 0.0, 0.0, 1.0, 0.0, 0.0, 0.0, 0.0, 1.0, 1.0, 0.0, 0.0, 1.0, 1.0, 1.0, 0.0, 1.0, 0.0, 0.0, 1.0, 0.0, 0.0, 1.0, 1.0, 0.0, 1.0, 1.0, 1.0, 1.0, 0.0, 0.0, 0.0, 1.0, 1.0, 1.0, 1.0, 0.0, 0.0, 0.0, 1.0, 1.0, 0.0, 0.0, 1.0, 0.0, 1.0, 1.0, 0.0, 1.0, 0.0, 0.0, 1.0, 0.0, 0.0, 0.0, 0.0, 1.0, 1.0, 0.0, 0.0, 1.0, 1.0, 1.0, 0.0, 1.0, 0.0, 0.0, 1.0, 0.0, 0.0, 1.0, 1.0, 0.0, 1.0, 1.0, 0.0, 1.0, 0.0, 0.0, 1.0, 0.0, 0.0, 1.0, 1.0, 0.0, 1.0, 1.0, 1.0, 1.0, 0.0, 0.0, 1.0, 0.0, 1.0, 1.0, 0.0, 1.0, 0.0, 0.0, 1.0, 0.0, 0.0, 0.0, 0.0, 1.0, 1.0, 0.0, 0.0, 1.0, 1.0, 1.0, 1.0, 1.0, 0.0, 0.0, 0.0, 1.0, 1.0, 1.0, 1.0, 0.0, 0.0, 0.0, 1.0, 1.0, 0.0, 0.0, 1.0, 0.0, 1.0, 1.0, 0.0, 1.0, 0.0, 0.0, 1.0, 0.0, 0.0, 0.0, 0.0, 1.0, 1.0, 0.0, 0.0, 1.0, 1.0, 1.0, 1.0, 0.0, 0.0, 0.0, 0.0, 1.0, 1.0, 0.0, 0.0, 1.0, 1.0, 1.0, 1.0, 1.0, 0.0, 0.0, 0.0, 1.0, 1.0, 1.0, 1.0, 0.0, 0.0, 0.0, 0.0, 1.0, 0.0, 0.0, 1.0, 0.0, 0.0, 1.0, 1.0, 0.0, 1.0, 1.0, 0.0, 1.0, 0.0, 0.0, 1.0, 0.0, 0.0, 1.0, 1.0, 0.0, 1.0, 1.0, 1.0, 1.0, 0.0, 0.0, 1.0, 0.0, 1.0, 1.0, 0.0, 1.0, 0.0, 0.0, 0.0, 1.0, 0.0, 0.0, 1.0, 0.0, 0.0, 1.0, 1.0, 0.0, 1.0, 1.0, 1.0, 0.0, 0.0, 0.0, 0.0, 1.0, 1.0, 0.0, 0.0, 1.0, 1.0, 1.0, 1.0, 1.0, 0.0, 0.0, 0.0, 1.0, 1.0, 1.0, 1.0, 0.0, 0.0, 0.0, 1.0, 1.0, 0.0, 0.0, 0.0, 1.0, 1.0, 1.0, 1.0, 0.0, 0.0, 0.0, 0.0, 1.0, 0.0, 0.0, 1.0, 0.0, 0.0, 1.0, 1.0, 0.0, 1.0, 1.0, 1.0, 0.0, 0.0, 0.0, 0.0, 1.0, 1.0, 0.0, 0.0, 1.0, 1.0, 1.0, 1.0, 1.0, 0.0, 0.0, 1.0, 0.0, 1.0, 1.0, 0.0, 1.0, 0.0, 0.0, 1.0, 1.0, 0.0, 0.0, 0.0, 1.0, 1.0, 1.0, 1.0, 0.0, 0.0, 0.0, 1.0, 1.0, 0.0, 0.0, 0.0, 1.0, 1.0, 1.0, 1.0, 0.0, 0.0, 0.0, 1.0, 0.0, 0.0, 0.0, 0.0, 1.0, 1.0, 1.0, 1.0, 0.0, 0.0, 1.0, 1.0, 1.0, 0.0, 0.0, 0.0, 1.0, 1.0, 1.0, 1.0, 0.0, 0.0, 0.0, 1.0, 0.0, 0.0, 0.0, 0.0, 1.0, 1.0, 1.0, 1.0, 0.0, 0.0, 1.0, 1.0, 1.0, 0.0, 0.0, 0.0, 1.0, 1.0, 1.0, 1.0, 0.0, 0.0, 0.0, 1.0, 1.0, 0.0, 0.0, 0.0, 1.0, 1.0, 1.0, 1.0, 0.0, 0.0, 0.0, 1.0, 0.0, 0.0, 0.0, 0.0, 1.0, 1.0, 1.0, 1.0, 0.0, 0.0, 1.0, 1.0, 1.0, 0.0, 0.0, 0.0, 1.0, 1.0, 1.0, 1.0, 0.0, 0.0, 0.0, 1.0, 0.0, 0.0, 0.0, 0.0, 1.0, 1.0, 1.0, 1.0, 0.0, 0.0, 1.0, 1.0, 1.0, 0.0, 0.0, 0.0, 1.0, 1.0, 1.0, 1.0, 0.0, 0.0, 0.0, 1.0, 0.0, 1.0, 0.0, 1.0, 1.0, 0.5, 1.0, 1.0, 0.0, 1.0, 1.0, 1.0, 1.0, 0.0, 0.2312, 1.0, 0.5, 1.0, 0.5, 0.3873, 1.0, 0.0, 0.2312, 1.0, 1.0, 0.3873, 1.0, 1.0, 0.5, 1.0, 1.0, 1.0, 1.0, 0.0, 0.0, 1.0, 1.0, 0.0, 0.0, 1.0, 0.2312, 1.0, 1.0, 0.3873, 1.0, 1.0, 0.5, 1.0, 1.0, 0.0, 0.2312, 1.0, 0.5, 1.0, 1.0, 0.2675, 1.0, 0.0, 0.2312, 1.0, 1.0, 0.0, 0.2312, 1.0, 0.5, 1.0, 0.5, 0.3873, 1.0, 0.0, 0.2312, 1.0, 1.0, 0.3873, 1.0, 1.0, 0.5, 1.0, 1.0, 0.269, 1.0, 0.0, 0.2312, 1.0, 1.0, 0.3873, 1.0, 1.0, 0.5, 1.0, 1.0, 1.0, 1.0, 0.0, 0.2312, 1.0, 1.0, 0.0, 0.2312, 1.0, 0.0, 1.0, 1.0, 1.0, 1.0, 1.0, 0.0, 0.0, 1.0, 1.0, 0.0, 1.0, 1.0, 0.0, 1.0, 1.0, 0.0, 1.0, 1.0, 1.0, 0.0, 1.0, 1.0, 1.0, 0.0, 1.0, 1.0, 1.0, 1.0, 1.0, 0.0, 1.0, 1.0, 0.0, 1.0, 1.0, 0.5, 1.0, 1.0, 0.0, 0.0, 0.0, 1.0, 1.0, 0.0, 0.0, 0.0, 1.0, 1.0, 0.0, 0.0, 1.0, 0.0, 1.0, 1.0, 0.0, 1.0, 0.0, 0.0, 1.0, 1.0, 1.0, 0.0, 0.0, 1.0, 1.0, 1.0, 1.0, 0.0, 0.0, 0.0, 0.0, 1.0, 1.0, 0.0, 0.0, 1.0, 0.0, 0.0, 1.0, 1.0, 0.0, 1.0, 1.0, 0.0, 1.0, 1.0, 0.0, 1.0, 0.0, 0.0, 1.0, 1.0, 0.0, 0.0, 1.0, 0.0, 0.2083, 0.1059, 0.0, 1.0, 0.0, 0.1059, 0.5625, 0.1765, 0.0, 1.0, 0.2083, 0.1059, 0.9583, 0.6471, 1.0, 1.0, 0.0, 1.0, 0.9583, 0.6471, 0.0, 1.0, 0.5625, 0.1765, 1.0, 0.6471, 1.0, 1.0, 0.9583, 0.6471, 0.5625, 0.0, 0.2083, 0.1059, 0.2083, 0.0, 0.5625, 0.0, 0.5625, 0.1765, 0.2083, 0.1059, 0.8333, 0.1765, 0.9583, 0.6471, 0.5625, 0.1765, 1.0, 1.0, 0.0, 0.0, 0.0, 1.0, 1.0, 1.0, 1.0, 0.0, 0.0, 0.0, 0.2083, 0.1059, 0.0, 0.1059, 0.0, 1.0, 0.5625, 0.1765, 0.2083, 0.1059, 0.0, 1.0, 0.9583, 0.6471, 0.0, 1.0, 1.0, 1.0, 0.9583, 0.6471, 0.5625, 0.1765, 0.0, 1.0, 1.0, 0.6471, 0.9583, 0.6471, 1.0, 1.0, 0.5625, 0.0, 0.2083, 0.0, 0.2083, 0.1059, 0.5625, 0.0, 0.2083, 0.1059, 0.5625, 0.1765, 0.8333, 0.1765, 0.5625, 0.1765, 0.9583, 0.6471, 0.0, 1.0, 0.0678, 0.1111, 0.0, 0.1111, 0.9322, 0.1111, 0.0678, 0.0, 0.0678, 0.1111, 0.9322, 0.1111, 0.9322, 0.0, 0.0678, 0.0, 1.0, 1.0, 1.0, 0.1111, 0.9322, 0.1111, 1.0, 1.0, 0.0678, 0.1111, 0.0, 1.0, 1.0, 1.0, 0.9322, 0.1111, 0.0678, 0.1111, 0.04237, 0.4474, 0.0, 0.4474, 0.0, 0.0, 0.9576, 0.4474, 0.0, 0.0, 1.0, 0.0, 0.9576, 0.4474, 0.04237, 0.4474, 0.0, 0.0, 0.9576, 0.4737, 0.04237, 0.4737, 0.04237, 0.4474, 0.9576, 0.4737, 0.04237, 0.4474, 0.9576, 0.4474, 1.0, 0.4474, 0.9576, 0.4474, 1.0, 0.0, 0.9576, 1.0, 0.04237, 1.0, 0.04237, 0.4737, 0.9576, 1.0, 0.04237, 0.4737, 0.9576, 0.4737, 0.0, 1.0, 0.07692, 0.6, 0.0, 0.0, 0.07692, 1.0, 0.07692, 0.6, 0.0, 1.0, 1.0, 0.0, 0.0, 0.0, 0.07692, 0.6, 1.0, 0.6, 1.0, 0.0, 0.07692, 0.6, 0.0, 1.0, 1.0, 0.0, 1.0, 1.0, 0.0, 1.0, 0.0, 0.0, 1.0, 0.0, 0.06441, 0.4, 0.06441, 0.7429, 0.0, 0.0, 0.04237, 0.02857, 0.06441, 0.4, 0.0, 0.0, 0.06441, 0.7429, 1.0, 1.0, 0.0, 0.0, 0.06441, 0.4, 0.04237, 0.02857, 0.08475, 0.1429, 0.08475, 0.4, 0.06441, 0.4, 0.08475, 0.1429, 0.0, 1.0, 0.0, 0.6571, 0.02542, 0.6571, 0.06441, 0.7429, 0.0, 1.0, 0.02542, 0.6571, 0.08475, 0.8571, 0.06441, 0.7429, 0.08475, 0.7429, 0.08475, 0.8571, 0.0, 1.0, 0.06441, 0.7429, 0.9356, 0.4, 0.9153, 0.4, 0.9153, 0.1429, 0.9356, 0.4, 0.9153, 0.1429, 0.9576, 0.02857, 0.9356, 0.7429, 0.9153, 0.8571, 0.9153, 0.7429, 0.0, 0.0, 1.0, 1.0, 0.9356, 0.7429, 1.0, 1.0, 0.9746, 0.6571, 1.0, 0.6571, 1.0, 1.0, 0.9356, 0.7429, 0.9746, 0.6571, 1.0, 1.0, 0.9153, 0.8571, 0.9356, 0.7429, 0.0, 1.0, 0.9153, 0.8571, 1.0, 1.0, 0.0, 1.0, 0.08475, 0.8571, 0.9153, 0.8571, 0.9576, 0.02857, 0.9153, 0.1429, 0.04237, 0.02857, 0.9153, 0.1429, 0.08475, 0.1429, 0.04237, 0.02857, 1.0, 1.0, 0.0, 0.0, 0.0, 1.0, 1.0, 1.0, 1.0, 0.0, 0.0, 0.0, 0.0, 1.0, 0.0, 0.0, 1.0, 0.0, 0.0, 1.0, 1.0, 0.0, 1.0, 1.0, 0.07692, 0.4, 0.07692, 0.0, 0.0, 0.0, 0.07692, 0.4, 1.0, 1.0, 1.0, 0.4, 0.0, 1.0, 1.0, 1.0, 0.07692, 0.4, 0.0, 1.0, 0.07692, 0.4, 0.0, 0.0, 1.0, 1.0, 0.0, 1.0, 0.0, 0.0, 1.0, 1.0, 0.0, 0.0, 1.0, 0.0, 1.0, 1.0, 0.0, 1.0, 0.0, 0.0, 1.0, 1.0, 0.0, 0.0, 1.0, 0.0, 0.0, 1.0, 1.0, 1.0, 1.0, 0.0, 0.0, 1.0, 1.0, 0.0, 0.0, 0.0, 0.0, 0.0, 1.0, 0.0, 1.0, 1.0, 0.0, 0.0, 1.0, 1.0, 0.0, 1.0, 0.0, 1.0, 1.0, 1.0, 1.0, 0.0, 0.0, 1.0, 1.0, 0.0, 0.0, 0.0, 1.0, 1.0, 0.0, 0.0, 0.0, 1.0, 1.0, 1.0, 1.0, 0.0, 0.0, 0.0, 1.0, 0.0, 0.0, 1.0, 1.0, 1.0, 1.0, 0.0, 0.0, 0.0, 0.0, 1.0, 1.0, 1.0, 0.0, 0.0, 1.0, 0.0, 1.0, 1.0, 0.0, 1.0, 0.0, 0.0, 1.0, 0.0, 0.0, 1.0, 1.0, 1.0, 1.0, 0.0, 0.0, 0.0, 0.0, 1.0, 1.0, 1.0, 0.0, 0.0, 0.0, 1.0, 1.0, 0.0, 0.0, 0.0, 1.0, 1.0, 1.0, 1.0, 0.0, 0.0, 1.0, 0.0, 1.0, 1.0, 0.0, 1.0, 0.0, 0.0, 0.0, 1.0, 0.0, 0.0, 1.0, 0.0, 0.0, 1.0, 1.0, 0.0, 1.0, 1.0, 0.0, 1.0, 0.0, 0.0, 1.0, 0.0, 0.0, 1.0, 1.0, 0.0, 1.0, 1.0, 1.0, 1.0, 0.0, 0.0, 0.0, 1.0, 1.0, 0.0, 0.0, 0.0, 1.0, 1.0, 1.0, 1.0, 0.0, 0.0, 1.0, 0.0, 1.0, 1.0, 0.0, 1.0, 0.0, 0.0, 1.0, 1.0, 0.0, 0.0, 1.0, 0.0, 1.0, 1.0, 0.0, 1.0, 0.0, 0.0, 1.0, 1.0, 0.0, 0.0, 0.0, 1.0, 1.0, 1.0, 1.0, 0.0, 0.0, 0.0, 0.0, 0.36, 0.02335, 0.84, 0.0, 0.84, 0.02335, 0.36, 0.02335, 0.84, 0.0, 0.36, 0.9767, 0.84, 0.9767, 1.0, 0.02335, 1.0, 0.9767, 0.84, 0.02335, 1.0, 0.02335, 0.84, 0.9767, 0.84, 0.02335, 0.84, 0.02335, 0.36, 0.9767, 0.36, 1.0, 0.84, 0.9767, 0.84, 0.9767, 0.36, 0.9767, 0.84, 0.02335, 0.36, 1.0, 0.36, 1.0, 0.84, 0.9767, 0.36, 0.9767, 0.0, 0.02335, 0.36, 0.02335, 0.0, 0.9767, 0.0, 0.9767, 0.36, 0.02335, 0.36, 0.0, 0.0, 0.0, 1.0, 1.0, 1.0, 1.0, 0.0, 1.0, 0.0, 1.0, 0.0, 0.0, 0.0, 0.0, 0.0, 1.0, 0.0, 1.0, 0.0, 0.0, 0.0, 0.0, 0.0, 0.0, 1.0, 0.0, 1.0, 1.0, 1.0, 1.0, 1.0, 1.0, 1.0, 1.0, 1.0, 1.0, 0.0, 1.0, 0.0, 1.0, 0.0, 1.0, 0.0, 0.0, 0.0, 0.0, 0.0, 1.0, 1.0, 1.0, 1.0, 1.0, 0.0, 1.0, 0.0, 0.0, 0.0, 0.0, 0.0, 0.0, 1.0, 0.0, 1.0, 1.0, 0.0, 1.0, 0.0, 0.0, 0.0, 0.0, 0.0, 0.0, 0.0, 0.0, 0.0, 0.0, 1.0, 0.0, 1.0, 0.0, 1.0, 0.0, 1.0, 1.0, 1.0, 1.0, 1.0, 0.0, 1.0, 0.0, 1.0, 1.0, 1.0, 1.0, 1.0, 0.0, 0.0, 0.0, 0.0, 0.0, 1.0, 0.0, 1.0, 0.0, 1.0, 0.0, 1.0, 1.0, 1.0, 1.0, 1.0, 1.0, 0.0, 1.0, 0.0, 0.0, 0.0, 0.0, 0.0, 0.0, 0.0, 0.0, 0.0, 0.0, 1.0, 0.0, 1.0, 0.0, 1.0, 0.0, 1.0, 1.0, 1.0, 1.0, 1.0, 0.0, 1.0, 0.0, 1.0, 1.0, 1.0, 1.0, 1.0, 1.0, 1.0, 1.0, 1.0, 1.0, 0.0, 1.0, 0.0, 1.0, 1.0, 1.0, 1.0, 1.0, 0.0, 1.0, 0.0, 1.0, 0.0, 1.0, 0.0, 0.0, 0.0, 0.0, 0.0, 1.0, 1.0, 1.0, 1.0, 1.0, 0.0, 1.0, 0.0, 0.0, 0.0, 0.0, 1.0, 1.0, 1.0, 1.0, 0.0, 1.0, 0.0, 0.0, 0.0, 0.0, 1.0, 1.0, 1.0, 0.0, 0.0, 0.0, 1.0, 1.0, 1.0, 1.0, 0.0, 1.0, 0.0, 0.0, 0.0, 0.0, 1.0, 1.0, 1.0, 0.0, 0.0, 0.0, 1.0, 1.0, 1.0, 1.0, 0.0, 0.0, 0.0, 0.0, 1.0, 1.0, 1.0, 1.0, 0.0, 1.0, 0.0, 0.0, 0.0, 0.0, 1.0, 1.0, 1.0, 0.0, 0.0, 0.0, 1.0, 1.0, 1.0, 1.0, 0.0, 1.0, 0.0, 0.0, 0.0, 0.0, 1.0, 1.0, 1.0, 0.0, 0.0, 0.0, 1.0, 1.0, 1.0, 1.0, 0.0, 0.1429, 1.0, 0.04237, 1.0, 1.0, 1.0, 0.0, 1.0, 0.1429, 1.0, 0.0, 1.0, 0.0, 0.0, 1.0, 0.0, 1.0, 1.0, 0.0, 0.0, 0.0, 1.0, 1.0, 1.0, 1.0, 0.0, 1.0, 1.0, 0.0, 1.0, 0.0, 0.0, 0.1429, 0.0, 1.0, 0.0, 0.0, 0.0, 0.0, 0.0, 0.0, 1.0, 0.0, 1.0, 1.0, 0.0, 1.0, 0.0, 0.0, 0.0, 0.0, 0.0, 1.0, 1.0, 1.0, 1.0, 1.0, 0.0, 1.0, 0.0, 0.0, 0.0, 0.0, 0.0, 0.0, 1.0, 0.0, 1.0, 1.0, 0.0, 1.0, 0.0, 0.0, 0.0, 0.0, 0.0, 0.0, 0.0, 0.0, 0.0, 0.0, 1.0, 0.0, 1.0, 1.0, 1.0, 1.0, 1.0, 1.0, 0.0, 1.0, 0.0, 1.0, 1.0, 1.0, 1.0, 1.0, 0.0, 1.0, 0.0, 0.0, 0.0, 0.0, 0.0, 0.0, 1.0, 0.0, 1.0, 0.0, 1.0, 0.0, 1.0, 1.0, 1.0, 1.0, 1.0, 0.0, 0.0, 0.0, 0.0, 0.0, 1.0, 0.0, 1.0, 1.0, 1.0, 1.0, 1.0, 1.0, 0.0, 1.0, 0.0, 0.0, 1.0, 0.0, 1.0, 1.0, 1.0, 1.0, 1.0, 1.0, 0.0, 1.0, 0.0, 0.0, 0.0, 0.0, 0.0, 0.0, 0.0, 0.0, 0.0, 0.0, 1.0, 0.0, 1.0, 1.0, 1.0, 1.0, 1.0, 1.0, 0.0, 1.0, 0.0, 0.0, 0.0, 0.0, 0.0, 0.0, 1.0, 0.0, 1.0, 1.0, 0.0, 1.0, 0.0, 0.0, 0.0, 0.0, 0.0, 1.0, 0.0, 1.0, 0.0, 0.0, 0.0, 0.0, 0.0, 1.0, 1.0, 1.0, 1.0, 1.0, 0.0, 1.0, 0.0, 1.0, 1.0, 1.0, 1.0, 1.0, 0.0, 1.0, 0.0, 0.0, 0.0, 0.0, 0.0, 0.0, 1.0, 0.0, 1.0, 1.0, 0.0, 1.0, 0.0, 0.0, 0.0, 0.0, 0.0, 0.0, 1.0, 0.0, 1.0, 1.0, 1.0, 1.0, 1.0, 0.0, 1.0, 0.0, 1.0, 1.0, 1.0, 1.0, 1.0, 0.0, 1.0, 0.0, 1.0, 1.0, 1.0, 1.0, 1.0, 0.0, 1.0, 0.0, 1.0, 1.0, 1.0, 1.0, 1.0, 1.0, 0.0, 1.0, 1.0, 0.0, 1.0, 0.0, 0.0, 0.0, 0.0, 1.0, 0.0, 1.0, 1.0, 0.0, 1.0, 1.0, 0.0, 1.0, 1.0, 0.0, 1.0, 0.0, 0.0, 0.0, 0.0, 1.0, 0.0, 1.0, 1.0, 0.0, 1.0, 1.0, 0.0, 1.0, 1.0, 0.0, 1.0, 0.0, 0.0, 0.0, 0.0, 1.0, 0.0, 1.0, 1.0, 0.0, 1.0, 0.0, 0.0, 1.0, 0.0, 1.0, 1.0, 0.0, 1.0, 1.0, 0.0, 1.0, 1.0, 0.0, 1.0, 0.0, 0.0, 0.0, 0.0, 1.0, 0.0, 1.0, 1.0, 0.0, 1.0, 1.0, 0.0, 1.0, 1.0, 0.0, 1.0, 0.0, 0.0, 0.0, 0.0, 1.0, 0.0, 1.0, 1.0, 0.0, 1.0, 0.0, 0.0, 1.0, 0.0, 1.0, 1.0, 0.0, 1.0, 0.2083, 0.1059, 0.0, 0.1059, 0.0, 1.0, 0.0, 0.0, 1.0, 0.0, 0.0, 1.0, 0.0, 1.0, 0.2083, 0.1059, 1.0, 0.9, 0.3043, 0.0, 0.3043, 0.0, 0.0, 0.0, 0.0, 1.0, 1.0, 1.0, 1.0, 0.0, 1.0, 0.0, 1.0, 1.0, 1.0, 1.0, 1.0, 1.0, 0.0, 0.0, 1.0, 0.0, 0.0, 1.0, 0.9356, 0.7429, 0.9356, 0.4, 0.0, 0.0, 0.9356, 0.4, 0.9576, 0.02857, 0.0, 0.0, 0.0, 0.0, 1.0, 0.0, 0.9576, 1.0, 0.9576, 0.4737, 1.0, 1.0, 0.0, 0.0, 0.0, 0.0, 1.0, 1.0, 1.0, 1.0, 1.0, 1.0, 0.0, 1.0, 0.0, 0.0, 0.3043, 0.0, 0.3043, 0.6, 1.0, 0.9, 0.0, 1.0, 1.0, 0.0, 0.0, 0.0, 1.0, 1.0, 0.0, 0.0, 1.0, 1.0, 1.0, 1.0, 0.0, 0.0, 0.0, 0.0, 0.0, 1.0, 1.0, 1.0, 1.0, 1.0, 1.0, 0.9, 0.3043, 0.6, 0.3043, 0.0, 1.0, 0.0, 0.0, 0.0, 0.0, 1.0, 1.0, 1.0])
me_shape_9_indexedfaceset_002.materials.append(mat_metal_pins)
me_shape_9_indexedfaceset_002.materials.append(mat_plastic_case_beige)
me_shape_9_indexedfaceset_002.update()
me_shape_9_indexedfaceset_002.normals_split_custom_set([tuple(v) for v in zip(*[iter([1.0, 0.0, 0.0, 1.0, 0.0, 0.0, 1.0, 0.0, 0.0, 1.0, 0.0, 0.0, 1.0, 0.0, 0.0, 1.0, 0.0, 0.0, 1.0, 0.0, 0.0, 1.0, 0.0, 0.0, 1.0, 0.0, 0.0, 1.0, 0.0, 0.0, 1.0, 0.0, 0.0, 1.0, 0.0, 0.0, 0.0, 0.0, -1.0, 0.0, 0.0, -1.0, 0.0, 0.0, -1.0, 0.0, 0.0, -1.0, 0.0, 0.0, -1.0, 0.0, 0.0, -1.0, 0.0, -1.0, 0.0, 0.0, -1.0, 0.0, 0.0, -1.0, 0.0, 0.0, -1.0, 0.0, 0.0, -1.0, 0.0, 0.0, -1.0, 0.0, 0.0, 1.0, 0.0, 0.0, 1.0, 0.0, 0.0, 1.0, 0.0, 0.0, 1.0, 0.0, 0.0, 1.0, 0.0, 0.0, 1.0, 0.0, -1.0, 0.0, 0.0, -1.0, 0.0, 0.0, -1.0, 0.0, 0.0, -1.0, 0.0, 0.0, -1.0, 0.0, 0.0, -1.0, 0.0, 0.0, -1.0, 0.0, 0.0, -1.0, 0.0, 0.0, -1.0, 0.0, 0.0, -1.0, 0.0, 0.0, -1.0, 0.0, 0.0, -1.0, 0.0, 0.0, -1.0, 0.0, 0.0, -1.0, 0.0, 0.0, -1.0, 0.0, 0.0, -1.0, 0.0, 0.0, -1.0, 0.0, 0.0, -1.0, 0.0, 0.0, -1.0, 0.0, 0.0, -1.0, 0.0, 0.0, -1.0, 0.0, 0.0, -1.0, 0.0, 0.0, -1.0, 0.0, 0.0, -1.0, 0.0, 0.0, 0.0, 1.0, 0.0, 0.0, 1.0, 0.0, 0.0, 1.0, 0.0, 0.0, 1.0, 0.0, 0.0, 1.0, 0.0, 0.0, 1.0, 0.0, 0.0, 1.0, 0.0, 0.0, 1.0, 0.0, 0.0, 1.0, 0.0, 0.0, 1.0, 0.0, 0.0, 1.0, 0.0, 0.0, 1.0, 0.0, 0.0, -1.0, 0.0, 0.0, -1.0, 0.0, 0.0, -1.0, 0.0, 0.0, -1.0, 0.0, 0.0, -1.0, 0.0, 0.0, -1.0, 0.0, 1.0, 0.0, 0.0, 1.0, 0.0, 0.0, 1.0, 0.0, 0.0, 1.0, 0.0, 0.0, 1.0, 0.0, 0.0, 1.0, 0.0, 0.0, -1.0, 0.0, 0.0, -1.0, 0.0, 0.0, -1.0, 0.0, 0.0, -1.0, 0.0, 0.0, -1.0, 0.0, 0.0, -1.0, 0.0, 0.0, -1.0, 0.0, 0.0, -1.0, 0.0, 0.0, -1.0, 0.0, 0.0, -1.0, 0.0, 0.0, -1.0, 0.0, 0.0, -1.0, 0.0, 0.0, 1.0, 0.0, 0.0, 1.0, 0.0, 0.0, 1.0, 0.0, 0.0, 1.0, 0.0, 0.0, 1.0, 0.0, 0.0, 1.0, 0.0, 0.0, -1.0, 0.0, 0.0, -1.0, 0.0, 0.0, -1.0, 0.0, 0.0, -1.0, 0.0, 0.0, -1.0, 0.0, 0.0, -1.0, 0.0, 0.0, 0.0, -1.0, 0.0, 0.0, -1.0, 0.0, 0.0, -1.0, 0.0, 0.0, -1.0, 0.0, 0.0, -1.0, 0.0, 0.0, -1.0, 0.0, 0.0, -1.0, 0.0, 0.0, -1.0, 0.0, 0.0, -1.0, 0.0, 0.0, -1.0, 0.0, 0.0, -1.0, 0.0, 0.0, -1.0, 0.0, 0.0, 1.0, 0.0, 0.0, 1.0, 0.0, 0.0, 1.0, 0.0, 0.0, 1.0, 0.0, 0.0, 1.0, 0.0, 0.0, 1.0, 0.0, 0.0, -1.0, 0.0, 0.0, -1.0, 0.0, 0.0, -1.0, 0.0, 0.0, -1.0, 0.0, 0.0, -1.0, 0.0, 0.0, -1.0, 0.0, 0.0, 1.0, 0.0, 0.0, 1.0, 0.0, 0.0, 1.0, 0.0, 0.0, 1.0, 0.0, 0.0, 1.0, 0.0, 0.0, 1.0, 0.0, 0.0, -1.0, 0.0, 0.0, -1.0, 0.0, 0.0, -1.0, 0.0, 0.0, -1.0, 0.0, 0.0, -1.0, 0.0, 0.0, -1.0, 0.0, 1.0, 0.0, 0.0, 1.0, 0.0, 0.0, 1.0, 0.0, 0.0, 1.0, 0.0, 0.0, 1.0, 0.0, 0.0, 1.0, 0.0, 0.0, 0.0, -1.0, 0.0, 0.0, -1.0, 0.0, 0.0, -1.0, 0.0, 0.0, -1.0, 0.0, 0.0, -1.0, 0.0, 0.0, -1.0, 0.0, 1.0, 0.0, 0.0, 1.0, 0.0, 0.0, 1.0, 0.0, 0.0, 1.0, 0.0, 0.0, 1.0, 0.0, 0.0, 1.0, 0.0, 0.0, 0.0, 1.0, 0.0, 0.0, 1.0, 0.0, 0.0, 1.0, 0.0, 0.0, 1.0, 0.0, 0.0, 1.0, 0.0, 0.0, 1.0, 0.0, 0.0, -1.0, 0.0, 0.0, -1.0, 0.0, 0.0, -1.0, 0.0, 0.0, -1.0, 0.0, 0.0, -1.0, 0.0, 0.0, -1.0, 0.0, -1.0, 0.0, 0.0, -1.0, 0.0, 0.0, -1.0, 0.0, 0.0, -1.0, 0.0, 0.0, -1.0, 0.0, 0.0, -1.0, 0.0, 0.0, 1.0, 0.0, 0.0, 1.0, 0.0, 0.0, 1.0, 0.0, 0.0, 1.0, 0.0, 0.0, 1.0, 0.0, 0.0, 1.0, 0.0, 0.0, 0.0, 1.0, 0.0, 0.0, 1.0, 0.0, 0.0, 1.0, 0.0, 0.0, 1.0, 0.0, 0.0, 1.0, 0.0, 0.0, 1.0, 0.0, 0.0, 1.0, 0.0, 0.0, 1.0, 0.0, 0.0, 1.0, 0.0, 0.0, 1.0, 0.0, 0.0, 1.0, 0.0, 0.0, 1.0, 0.0, -1.0, 0.0, 0.0, -1.0, 0.0, 0.0, -1.0, 0.0, 0.0, -1.0, 0.0, 0.0, -1.0, 0.0, 0.0, -1.0, 0.0, 0.0, 1.0, 0.0, 0.0, 1.0, 0.0, 0.0, 1.0, 0.0, 0.0, 1.0, 0.0, 0.0, 1.0, 0.0, 0.0, 1.0, 0.0, 0.0, 0.0, -1.0, 0.0, 0.0, -1.0, 0.0, 0.0, -1.0, 0.0, 0.0, -1.0, 0.0, 0.0, -1.0, 0.0, 0.0, -1.0, 0.0, -1.0, 0.0, 0.0, -1.0, 0.0, 0.0, -1.0, 0.0, 0.0, -1.0, 0.0, 0.0, -1.0, 0.0, 0.0, -1.0, 0.0, 0.0, 1.0, 0.0, 0.0, 1.0, 0.0, 0.0, 1.0, 0.0, 0.0, 1.0, 0.0, 0.0, 1.0, 0.0, 0.0, 1.0, 0.0, 0.0, 1.0, 0.0, 0.0, 1.0, 0.0, 0.0, 1.0, 0.0, 0.0, 1.0, 0.0, 0.0, 1.0, 0.0, 0.0, 1.0, 0.0, 0.0, 0.0, -1.0, 0.0, 0.0, -1.0, 0.0, 0.0, -1.0, 0.0, 0.0, -1.0, 0.0, 0.0, -1.0, 0.0, 0.0, -1.0, 0.0, 0.0, 1.0, 0.0, 0.0, 1.0, 0.0, 0.0, 1.0, 0.0, 0.0, 1.0, 0.0, 0.0, 1.0, 0.0, 0.0, 1.0, 0.0, 0.0, 1.0, 0.0, 0.0, 1.0, 0.0, 0.0, 1.0, 0.0, 0.0, 1.0, 0.0, 0.0, 1.0, 0.0, 0.0, 1.0, 0.0, -1.0, 0.0, 0.0, -1.0, 0.0, 0.0, -1.0, 0.0, 0.0, -1.0, 0.0, 0.0, -1.0, 0.0, 0.0, -1.0, 0.0, 0.0, 0.0, 1.0, 0.0, 0.0, 1.0, 0.0, 0.0, 1.0, 0.0, 0.0, 1.0, 0.0, 0.0, 1.0, 0.0, 0.0, 1.0, 0.0, 1.0, 0.0, 0.0, 1.0, 0.0, 0.0, 1.0, 0.0, 0.0, 1.0, 0.0, 0.0, 1.0, 0.0, 0.0, 1.0, 0.0, 0.0, 0.0, -1.0, 0.0, 0.0, -1.0, 0.0, 0.0, -1.0, 0.0, 0.0, -1.0, 0.0, 0.0, -1.0, 0.0, 0.0, -1.0, 0.0, 0.0, -1.0, 0.0, 0.0, -1.0, 0.0, 0.0, -1.0, 0.0, 0.0, -1.0, 0.0, 0.0, -1.0, 0.0, 0.0, -1.0, 0.0, 0.0, 1.0, 0.0, 0.0, 1.0, 0.0, 0.0, 1.0, 0.0, 0.0, 1.0, 0.0, 0.0, 1.0, 0.0, 0.0, 1.0, 0.0, 1.0, 0.0, 0.0, 1.0, 0.0, 0.0, 1.0, 0.0, 0.0, 1.0, 0.0, 0.0, 1.0, 0.0, 0.0, 1.0, 0.0, 0.0, -1.0, 0.0, 0.0, -1.0, 0.0, 0.0, -1.0, 0.0, 0.0, -1.0, 0.0, 0.0, -1.0, 0.0, 0.0, -1.0, 0.0, 0.0, 0.0, 0.0, -1.0, 0.0, 0.0, -1.0, 0.0, 0.0, -1.0, 0.0, 0.0, -1.0, 0.0, 0.0, -1.0, 0.0, 0.0, -1.0, 0.0, 0.0, -1.0, 0.0, 0.0, -1.0, 0.0, 0.0, -1.0, 0.0, 0.0, -1.0, 0.0, 0.0, -1.0, 0.0, 0.0, -1.0, 0.0, 0.0, -1.0, 0.0, 0.0, -1.0, 0.0, 0.0, -1.0, 0.0, 0.0, -1.0, 0.0, 0.0, -1.0, 0.0, 0.0, -1.0, 0.0, 0.0, -1.0, 0.0, 0.0, -1.0, 0.0, 0.0, -1.0, 0.0, 0.0, -1.0, 0.0, 0.0, -1.0, 0.0, 0.0, -1.0, 0.0, 0.0, -1.0, 0.0, 0.0, -1.0, 0.0, 0.0, -1.0, 0.0, 0.0, -1.0, 0.0, 0.0, -1.0, 0.0, 0.0, -1.0, 0.0, 0.0, -1.0, 0.0, 0.0, -1.0, 0.0, 0.0, -1.0, 0.0, 0.0, -1.0, 0.0, 0.0, -1.0, 0.0, 0.0, -1.0, 0.0, 0.0, -1.0, 0.0, 0.0, -1.0, 0.0, 0.0, -1.0, 0.0, 0.0, -1.0, 0.0, 0.0, -1.0, 0.0, 0.0, -1.0, 0.0, 0.0, -1.0, 0.0, 0.0, -1.0, 0.0, 0.0, -1.0, 0.0, 0.0, -1.0, 0.0, 0.0, -1.0, 0.0, 0.0, -1.0, 0.0, 0.0, -1.0, 0.0, 0.0, -1.0, 0.0, 0.0, -1.0, 0.0, 0.0, -1.0, 0.0, 0.0, -1.0, 0.0, 0.0, -1.0, 0.0, 0.0, -1.0, 0.0, 0.0, -1.0, 0.0, 0.0, -1.0, 0.0, 0.0, -1.0, 0.0, 0.0, -1.0, 0.0, 0.0, -1.0, 0.0, 0.0, -1.0, 0.0, 0.0, -1.0, 0.0, 0.0, -1.0, 0.0, 0.0, -1.0, 0.0, 0.0, -1.0, 0.0, 0.0, -1.0, 0.0, 0.0, 1.0, 0.0, 0.0, 1.0, 0.0, 0.0, 1.0, 0.0, 0.0, 1.0, 0.0, 0.0, 1.0, 0.0, 0.0, 1.0, 0.0, 0.0, 1.0, 0.0, 0.0, 1.0, 0.0, 0.0, 1.0, 0.0, 0.0, 1.0, 0.0, 0.0, 1.0, 0.0, 0.0, 1.0, 0.0, 0.0, 1.0, 0.0, 0.0, 1.0, 0.0, 0.0, 1.0, 0.0, 0.0, 1.0, 0.0, 0.0, 1.0, 0.0, 0.0, 1.0, 0.0, 0.0, 1.0, 0.0, 0.0, 1.0, 0.0, 0.0, 1.0, 0.0, 0.0, 1.0, 0.0, 0.0, 1.0, 0.0, 0.0, 1.0, 0.0, 0.0, 1.0, 0.0, 0.0, 1.0, 0.0, 0.0, 1.0, 0.0, 0.0, 1.0, 0.0, 0.0, 1.0, 0.0, 0.0, 1.0, 0.0, 0.0, 1.0, 0.0, 0.0, 1.0, 0.0, 0.0, 1.0, 0.0, 0.0, 1.0, 0.0, 0.0, 1.0, 0.0, 0.0, 1.0, 0.0, 0.0, 1.0, 0.0, 0.0, 1.0, 0.0, 0.0, 1.0, 0.0, 0.0, 1.0, 0.0, 0.0, 1.0, 0.0, 0.0, 1.0, 0.0, 0.0, 1.0, 0.0, 0.0, 1.0, 0.0, 0.0, 1.0, 0.0, 0.0, 1.0, 0.0, 0.0, 1.0, 0.0, 0.0, 1.0, 0.0, 0.0, 1.0, 0.0, 0.0, 1.0, 0.0, 0.0, 1.0, 0.0, 0.0, 1.0, 0.0, 0.0, 1.0, 0.0, 0.0, 1.0, 0.0, 0.0, 1.0, 0.0, 0.0, 1.0, 0.0, 0.0, 1.0, 0.0, 0.0, 1.0, 0.0, 0.0, 1.0, 0.0, 0.0, 1.0, 0.0, 0.0, 1.0, 0.0, 0.0, 1.0, 0.0, 0.0, 1.0, 0.0, 0.0, 1.0, 0.0, 0.0, 1.0, 0.0, 0.0, 1.0, 0.0, 0.0, 1.0, 0.0, 0.0, 1.0, 0.0, 0.0, 1.0, 0.0, 1.0, 0.0, 0.0, 1.0, 0.0, 0.0, 1.0, 0.0, 0.0, 1.0, 0.0, 0.0, 1.0, 0.0, 0.0, 1.0, 0.0, 1.0, 0.0, 0.0, 1.0, 0.0, 0.0, 1.0, 0.0, 0.0, 1.0, 0.0, 0.0, 1.0, 0.0, 0.0, 1.0, 0.0, 0.0, 0.0, 1.0, 0.0, 0.0, 1.0, 0.0, 0.0, 1.0, 0.0, 0.0, 1.0, 0.0, 0.0, 1.0, 0.0, 0.0, 1.0, 0.0, 0.0, 1.0, 6.78e-08, 0.0, 1.0, 3.024e-08, 0.0, 1.0, 0.0, 0.0, 1.0, 9.803e-08, 0.0, 1.0, 3.024e-08, 0.0, 1.0, 6.78e-08, 0.0, 1.0, 1.356e-07, 0.0, 1.0, 0.0, 0.0, 1.0, 6.047e-08, 0.0, 1.0, 1.356e-07, 0.0, 1.0, 6.047e-08, 0.0, 1.0, 1.961e-07, -1.0, 5.58e-07, 0.0, -1.0, 4.036e-07, 0.0, -1.0, 0.0, 0.0, -1.0, 4.245e-07, 0.0, -1.0, 4.036e-07, 0.0, -1.0, 5.58e-07, 0.0, -1.0, 0.0, 0.0, -1.0, 0.0, 0.0, -1.0, 4.036e-07, 0.0, -1.0, 0.0, 0.0, -1.0, 4.036e-07, 0.0, -1.0, 4.245e-07, 0.0, -1.0, 0.0, 0.0, -1.0, 0.0, 0.0, -1.0, 0.0, 0.0, -1.0, 4.054e-07, 0.0, -1.0, 5.58e-07, 0.0, -1.0, 0.0, 0.0, -1.0, 4.054e-07, 0.0, -1.0, 4.245e-07, 0.0, -1.0, 5.58e-07, 0.0, -1.0, 0.0, 0.0, -1.0, 0.0, 0.0, -1.0, 4.245e-07, 0.0, -1.0, 0.0, 0.0, -1.0, 0.0, 0.0, -1.0, 0.0, 0.0, -1.0, 0.0, 0.0, -1.0, 0.0, 0.0, -1.0, 0.0, 0.0, 1.0, 5.926e-07, 0.0, 1.0, 0.0, 0.0, 1.0, 4.036e-07, 0.0, 1.0, 5.664e-07, 0.0, 1.0, 5.926e-07, 0.0, 1.0, 4.036e-07, 0.0, 1.0, 0.0, 0.0, 1.0, 4.036e-07, 0.0, 1.0, 0.0, 0.0, 1.0, 0.0, 0.0, 1.0, 5.664e-07, 0.0, 1.0, 4.036e-07, 0.0, 1.0, 0.0, 0.0, 1.0, 0.0, 0.0, 1.0, 0.0, 0.0, 1.0, 8.108e-07, 0.0, 1.0, 0.0, 0.0, 1.0, 5.926e-07, 0.0, 1.0, 8.108e-07, 0.0, 1.0, 5.926e-07, 0.0, 1.0, 5.664e-07, 0.0, 1.0, 0.0, 0.0, 1.0, 5.664e-07, 0.0, 1.0, 0.0, 0.0, 0.0, 0.0, 1.0, 0.0, 0.0, 1.0, 0.0, 0.0, 1.0, 0.0, 0.0, 1.0, 0.0, 0.0, 1.0, 0.0, 0.0, 1.0, 0.0, 0.0, 1.0, 0.0, 0.0, 1.0, 0.0, 0.0, 1.0, 0.0, 0.0, 1.0, 0.0, 0.0, 1.0, 0.0, 0.0, 1.0, 0.0, 0.0, 1.0, 0.0, 0.0, 1.0, 0.0, 0.0, 1.0, 0.0, 0.0, 1.0, 0.0, 0.0, 1.0, 0.0, 0.0, 1.0, 0.0, 0.0, -1.0, 0.0, 0.0, -1.0, 0.0, 0.0, -1.0, 0.0, 0.0, -1.0, 0.0, 0.0, -1.0, 0.0, 0.0, -1.0, 0.0, 0.0, -1.0, 0.0, 0.0, -1.0, 0.0, 0.0, -1.0, 0.0, 0.0, -1.0, 0.0, 0.0, -1.0, 0.0, 0.0, -1.0, 0.0, 0.0, -1.0, 0.0, 0.0, -1.0, 0.0, 0.0, -1.0, 0.0, 0.0, -1.0, 0.0, 0.0, -1.0, 0.0, 0.0, -1.0, 0.0, 0.0, -1.0, 0.0, 0.0, -1.0, 0.0, 0.0, -1.0, 0.0, 0.0, -1.0, 0.0, 0.0, -1.0, 0.0, 0.0, -1.0, 0.0, 0.0, -1.0, 5.158e-09, 0.0, -1.0, 1.71e-08, 0.0, -1.0, 0.0, 0.0, -1.0, 5.158e-09, 0.0, -1.0, 0.0, 0.0, -1.0, 5.639e-09, 0.0, -1.0, 1.71e-08, 0.0, -1.0, 5.158e-09, 0.0, -1.0, 0.0, 0.0, -1.0, 5.639e-09, 0.0, -1.0, 5.158e-09, 0.0, -1.0, 0.0, -1.0, 0.0, 0.0, -1.0, 0.0, 0.0, -1.0, 0.0, 0.0, -1.0, 0.0, 0.0, -1.0, 0.0, 0.0, -1.0, 0.0, 0.0, -1.0, 0.0, 0.0, -1.0, 1.212e-07, 0.0, -1.0, 1.104e-06, 0.0, -1.0, 6.683e-08, 0.0, -1.0, 0.0, 0.0, -1.0, 1.104e-06, 0.0, -1.0, 1.212e-07, 0.0, -1.0, 3.009e-07, 0.0, -1.0, 1.104e-06, 0.0, -1.0, 0.0, 0.0, -1.0, 6.683e-08, 0.0, -1.0, 1.425e-07, 0.0, -1.0, 0.0, 0.0, -1.0, 0.0, 0.0, -1.0, 1.425e-07, 0.0, -1.0, 7.245e-08, 0.0, -1.0, 0.0, 0.0, -1.0, 3.009e-07, 0.0, -1.0, 1.212e-07, 0.0, -1.0, 7.245e-08, 0.0, -1.0, 3.009e-07, 0.0, -1.0, 0.0, 0.0, -1.0, 1.212e-07, 0.0, -1.0, 0.0, 0.0, -1.0, 0.0, 0.0, -1.0, 7.245e-08, 0.0, -1.0, 1.212e-07, 0.0, -1.0, -8.066e-08, 0.0, -1.0, 0.0, 0.0, -1.0, 3.793e-07, 0.0, -1.0, -8.066e-08, 0.0, -1.0, 3.793e-07, 0.0, -1.0, -1.124e-08, 0.0, -1.0, 2.015e-07, 0.0, -1.0, 2.428e-07, 0.0, -1.0, 0.0, 0.0, -1.0, 2.208e-06, 0.0, -1.0, 1.954e-07, 0.0, -1.0, 2.015e-07, 0.0, -1.0, -4.27e-08, 0.0, -1.0, 1.954e-07, 0.0, -1.0, 0.0, 0.0, -1.0, -4.27e-08, 0.0, -1.0, 2.015e-07, 0.0, -1.0, 1.954e-07, 0.0, -1.0, -4.27e-08, 0.0, -1.0, 2.428e-07, 0.0, -1.0, 2.015e-07, 0.0, -1.0, 7.245e-08, 0.0, -1.0, 2.428e-07, 0.0, -1.0, -4.27e-08, 0.0, -1.0, 7.245e-08, 0.0, -1.0, 0.0, 0.0, -1.0, 2.428e-07, 0.0, -1.0, -1.124e-08, 0.0, -1.0, 3.793e-07, 0.0, -1.0, 6.683e-08, 0.0, -1.0, 3.793e-07, 0.0, -1.0, 1.425e-07, 0.0, -1.0, 6.683e-08, 0.0, -0.9363, -0.3511, 0.0, -0.9363, -0.3511, 0.0, -0.9363, -0.3511, 0.0, -0.9363, -0.3511, 0.0, -0.9363, -0.3511, 0.0, -0.9363, -0.3511, 0.0, 0.0, -1.0, 0.0, 0.0, -1.0, 0.0, 0.0, -1.0, 0.0, 0.0, -1.0, 0.0, 0.0, -1.0, 0.0, 0.0, -1.0, 0.0, 0.0, -1.0, 0.0, 0.0, -1.0, 0.0, 0.0, -1.0, 0.0, 0.0, -1.0, 0.0, 0.0, -1.0, 0.0, 0.0, -1.0, 0.0, 0.0, -1.0, 0.0, 0.0, -1.0, 0.0, 0.0, -1.0, 0.0, 0.0, -1.0, 0.0, 0.0, -1.0, 0.0, 0.0, -1.0, 0.0, 0.0, -1.0, 0.0, 0.0, -1.0, 0.0, 0.0, -1.0, 0.0, 0.0, -1.0, 0.0, 0.0, -1.0, 0.0, 0.0, -1.0, 0.0, -1.0, 0.0, 0.0, -1.0, 0.0, 0.0, -1.0, 0.0, 0.0, -1.0, 0.0, 0.0, -1.0, 0.0, 0.0, -1.0, 0.0, 0.0, -0.9363, -0.3511, 0.0, -0.9363, -0.3511, 0.0, -0.9363, -0.3511, 0.0, -0.9363, -0.3511, 0.0, -0.9363, -0.3511, 0.0, -0.9363, -0.3511, 1.0, 0.0, 0.0, 1.0, 0.0, 0.0, 1.0, 0.0, 0.0, 1.0, 0.0, 0.0, 1.0, 0.0, 0.0, 1.0, 0.0, 0.0, -1.0, 0.0, 0.0, -1.0, 0.0, 0.0, -1.0, 0.0, 0.0, -1.0, 0.0, 0.0, -1.0, 0.0, 0.0, -1.0, 0.0, 0.0, 0.0, 0.0, -1.0, 0.0, 0.0, -1.0, 0.0, 0.0, -1.0, 0.0, 0.0, -1.0, 0.0, 0.0, -1.0, 0.0, 0.0, -1.0, 1.0, 0.0, 0.0, 1.0, 0.0, 0.0, 1.0, 0.0, 0.0, 1.0, 0.0, 0.0, 1.0, 0.0, 0.0, 1.0, 0.0, 0.0, -1.0, 0.0, 0.0, -1.0, 0.0, 0.0, -1.0, 0.0, 0.0, -1.0, 0.0, 0.0, -1.0, 0.0, 0.0, -1.0, 0.0, 0.0, 1.0, 0.0, 0.0, 1.0, 0.0, 0.0, 1.0, 0.0, 0.0, 1.0, 0.0, 0.0, 1.0, 0.0, 0.0, 1.0, 0.0, 0.0, 1.0, 0.0, 0.0, 1.0, 0.0, 0.0, 1.0, 0.0, 0.0, 1.0, 0.0, 0.0, 1.0, 0.0, 0.0, 1.0, 0.0, 0.0, -1.0, 0.0, 0.0, -1.0, 0.0, 0.0, -1.0, 0.0, 0.0, -1.0, 0.0, 0.0, -1.0, 0.0, 0.0, -1.0, 0.0, 0.0, 0.0, 0.0, 1.0, 0.0, 0.0, 1.0, 0.0, 0.0, 1.0, 0.0, 0.0, 1.0, 0.0, 0.0, 1.0, 0.0, 0.0, 1.0, 0.0, 0.0, 1.0, 0.0, 0.0, 1.0, 0.0, 0.0, 1.0, 0.0, 0.0, 1.0, 0.0, 0.0, 1.0, 0.0, 0.0, 1.0, 0.0, 0.0, 1.0, 0.0, 0.0, 1.0, 0.0, 0.0, 1.0, 0.0, 0.0, 1.0, 0.0, 0.0, 1.0, 0.0, 0.0, 1.0, 0.0, 0.0, -1.0, 0.0, 0.0, -1.0, 0.0, 0.0, -1.0, 0.0, 0.0, -1.0, 0.0, 0.0, -1.0, 0.0, 0.0, -1.0, -1.0, 0.0, 0.0, -1.0, 0.0, 0.0, -1.0, 0.0, 0.0, -1.0, 0.0, 0.0, -1.0, 0.0, 0.0, -1.0, 0.0, 0.0, 0.0, 0.0, -1.0, 0.0, 0.0, -1.0, 0.0, 0.0, -1.0, 0.0, 0.0, -1.0, 0.0, 0.0, -1.0, 0.0, 0.0, -1.0, 0.0, -1.0, -2.07e-07, 0.0, -1.0, -1.501e-07, 0.0, -1.0, -2.07e-07, 0.0, -1.0, -1.49e-07, 0.0, -1.0, -1.501e-07, 0.0, -1.0, -2.07e-07, 0.0, -1.0, -1.241e-07, 0.0, -1.0, 0.0, 0.0, -1.0, 0.0, 0.0, -1.0, -1.241e-07, 0.0, -1.0, 0.0, 0.0, -1.0, -1.501e-07, 0.0, -1.0, -1.241e-07, 0.0, -1.0, -1.501e-07, 0.0, -1.0, -1.49e-07, 0.0, -1.0, -1.23e-07, 0.0, -1.0, -2.07e-07, 0.0, -1.0, -1.241e-07, 0.0, -1.0, -1.23e-07, 0.0, -1.0, -1.241e-07, 0.0, -1.0, -1.49e-07, 0.0, -1.0, -2.07e-07, 0.0, -1.0, -2.07e-07, 0.0, -1.0, -1.23e-07, 0.0, -1.0, 0.0, 0.0, -1.0, -1.49e-07, 0.0, -1.0, 0.0, 0.0, -1.0, 0.0, 0.0, -1.0, -1.23e-07, 0.0, -1.0, -1.49e-07, 0.0, 0.0, -1.0, 0.0, 0.0, -1.0, 0.0, 0.0, -1.0, 0.0, 0.0, -1.0, -1.0, 0.0, 0.0, -1.0, 0.0, 0.0, -1.0, 0.0, 0.0, -1.0, 0.0, 0.0, -1.0, 0.0, 0.0, -1.0, 0.0, 0.0, -1.0, 0.0, 0.0, -1.0, 0.0, 0.0, 1.0, 0.0, 0.0, 1.0, 0.0, 0.0, 1.0, 0.0, 0.0, 1.0, 0.0, 0.0, 0.0, -1.0, 0.0, 0.0, -1.0, 0.0, 0.0, -1.0, 0.0, 0.0, -1.0, 0.0, -1.0, 0.0, 0.0, -1.0, 0.0, 0.0, -1.0, 0.0, 0.0, -1.0, 0.0, 0.0, 0.0, -1.0, 0.0, 0.0, -1.0, 0.0, 0.0, -1.0, 0.0, 0.0, -1.0, 0.0, 0.0, 1.0, 0.0, 0.0, 1.0, 0.0, 0.0, 1.0, 0.0, 0.0, 1.0, 0.0, -1.0, 0.0, 0.0, -1.0, 0.0, 0.0, -1.0, 0.0, 0.0, -1.0, 0.0, 0.0, 0.0, 1.0, 0.0, 0.0, 1.0, 0.0, 0.0, 1.0, 0.0, 0.0, 1.0, 0.0, 1.0, 0.0, 0.0, 1.0, 0.0, 0.0, 1.0, 0.0, 0.0, 1.0, 0.0, 0.0, 1.0, 0.0, 0.0, 1.0, 0.0, 0.0, 1.0, 0.0, 0.0, 1.0, 0.0, 0.0, 0.0, 1.0, 0.0, 0.0, 1.0, 0.0, 0.0, 1.0, 0.0, 0.0, 1.0, 0.0, 1.0, 0.0, 0.0, 1.0, 0.0, 0.0, 1.0, 0.0, 0.0, 1.0, 0.0, 0.0, -1.0, 0.0, 0.0, -1.0, 0.0, 0.0, -1.0, 0.0, 0.0, -1.0, 0.0, 0.0, 0.0, 1.0, 0.0, 0.0, 1.0, 0.0, 0.0, 1.0, 0.0, 0.0, 1.0, 0.0, 1.0, 0.0, 0.0, 1.0, 0.0, 0.0, 1.0, 0.0, 0.0, 1.0, 0.0, 0.0, 1.0, 0.0, 0.0, 1.0, 0.0, 0.0, 1.0, 0.0, 0.0, 1.0, 0.0, 0.0, 0.0, -1.0, 0.0, 0.0, -1.0, 0.0, 0.0, -1.0, 0.0, 0.0, -1.0, 0.0, 0.0, -1.0, 0.0, 0.0, -1.0, 0.0, 0.0, -1.0, 0.0, 0.0, -1.0, 0.0, -1.0, 0.0, 0.0, -1.0, 0.0, 0.0, -1.0, 0.0, 0.0, -1.0, 0.0, 0.0, 0.0, -1.0, 0.0, 0.0, -1.0, 0.0, 0.0, -1.0, 0.0, 0.0, -1.0, 0.0, 0.0, 0.0, -1.0, 0.0, 0.0, -1.0, 0.0, 0.0, -1.0, 0.0, 0.0, -1.0, 0.0, 0.0, -1.0, 0.0, 0.0, -1.0, 0.0, 0.0, -1.0, 0.0, 0.0, -1.0, 0.0, 0.0, -1.0, 0.0, 0.0, -1.0, 0.0, 0.0, -1.0, 0.0, 0.0, -1.0, 0.0, 0.0, -1.0, 0.0, 0.0, -1.0, 0.0, 0.0, -1.0, 0.0, 0.0, -1.0, 0.0, 0.0, -1.0, 0.0, 0.0, -1.0, 0.0, 0.0, -1.0, 0.0, 0.0, -1.0, 0.0, 0.0, -1.0, 0.0, 0.0, -1.0, 0.0, 0.0, -1.0, 0.0, 0.0, -1.0, 0.0, 0.0, -1.0, 0.0, 0.0, -1.0, 0.0, 0.0, -1.0, 0.0, 0.0, -1.0, 0.0, 0.0, -1.0, 0.0, 0.0, -1.0, 0.0, 0.0, -1.0, 0.0, 0.0, -1.0, 0.0, 0.0, -1.0, 0.0, 0.0, -1.0, 0.0, 0.0, -1.0, 0.0, 0.0, -1.0, 0.0, 0.0, -1.0, 0.0, 0.0, -1.0, 0.0, 0.0, -1.0, 0.0, 0.0, -1.0, 1.0, 0.0, 0.0, 1.0, 0.0, 0.0, 1.0, 0.0, 0.0, 1.0, 0.0, 0.0, 1.277e-07, 1.0, 1.064e-07, 1.277e-07, 1.0, 1.064e-07, 1.277e-07, 1.0, 1.064e-07, 1.277e-07, 1.0, 1.064e-07, 1.277e-07, 1.0, 1.064e-07, 0.0, 0.0, -1.0, 0.0, 0.0, -1.0, 0.0, 0.0, -1.0, 0.0, 0.0, -1.0, -1.277e-07, 1.0, 1.064e-07, -1.277e-07, 1.0, 1.064e-07, -1.277e-07, 1.0, 1.064e-07, -1.277e-07, 1.0, 1.064e-07, -1.277e-07, 1.0, 1.064e-07, 0.0, 1.0, 0.0, 0.0, 1.0, 0.0, 0.0, 1.0, 0.0, 0.0, 1.0, 0.0, -1.0, 0.0, 0.0, -1.0, 0.0, 0.0, -1.0, 0.0, 0.0, -1.0, 0.0, 0.0, 0.0, -1.0, 0.0, 0.0, -1.0, 0.0, 0.0, -1.0, 0.0, 0.0, -1.0, 0.0, 0.0, 1.0, 0.0, 0.0, 1.0, 0.0, 0.0, 1.0, 0.0, 0.0, 1.0, 0.0, -1.0, 0.0, 0.0, -1.0, 0.0, 0.0, -1.0, 0.0, 0.0, -1.0, 0.0, 0.0, 0.0, 1.0, 0.0, 0.0, 1.0, 0.0, 0.0, 1.0, 0.0, 0.0, 1.0, 0.0, 0.0, -1.0, 0.0, 0.0, -1.0, 0.0, 0.0, -1.0, 0.0, 0.0, -1.0, 0.0, 0.0, -1.0, 0.0, 0.0, -1.0, 0.0, 0.0, -1.0, 0.0, 0.0, -1.0, 0.0, 0.0, 1.0, 0.0, 0.0, 1.0, 0.0, 0.0, 1.0, 0.0, 0.0, 1.0, 0.0, 1.0, 0.0, 0.0, 1.0, 0.0, 0.0, 1.0, 0.0, 0.0, 1.0, 0.0, 0.0, 0.0, 1.0, 0.0, 0.0, 1.0, 0.0, 0.0, 1.0, 0.0, 0.0, 1.0, 0.0, 0.0, -1.0, 0.0, 0.0, -1.0, 0.0, 0.0, -1.0, 0.0, 0.0, -1.0, 0.0, 1.0, 0.0, 0.0, 1.0, 0.0, 0.0, 1.0, 0.0, 0.0, 1.0, 0.0, 0.0, -1.0, 0.0, 0.0, -1.0, 0.0, 0.0, -1.0, 0.0, 0.0, -1.0, 0.0, 0.0, 0.0, 1.0, 0.0, 0.0, 1.0, 0.0, 0.0, 1.0, 0.0, 0.0, 1.0, 0.0, 0.0, -1.0, 0.0, 0.0, -1.0, 0.0, 0.0, -1.0, 0.0, 0.0, -1.0, 0.0, 0.0, 1.0, 0.0, 0.0, 1.0, 0.0, 0.0, 1.0, 0.0, 0.0, 1.0, 0.0, -1.0, 0.0, 0.0, -1.0, 0.0, 0.0, -1.0, 0.0, 0.0, -1.0, 0.0, 0.0, -1.0, 0.0, 0.0, -1.0, 0.0, 0.0, -1.0, 0.0, 0.0, -1.0, 0.0, 0.0, 0.0, -1.0, 0.0, 0.0, -1.0, 0.0, 0.0, -1.0, 0.0, 0.0, -1.0, 0.0, 0.0, -1.0, 0.0, 0.0, -1.0, 0.0, 0.0, -1.0, 0.0, 0.0, -1.0, 0.0, 0.0, 1.0, 0.0, 0.0, 1.0, 0.0, 0.0, 1.0, 0.0, 0.0, 1.0, 0.0, -1.0, 0.0, 0.0, -1.0, 0.0, 0.0, -1.0, 0.0, 0.0, -1.0, 0.0, 0.0, 1.0, 0.0, 0.0, 1.0, 0.0, 0.0, 1.0, 0.0, 0.0, 1.0, 0.0, 0.0, 1.0, 0.0, 0.0, 1.0, 0.0, 0.0, 1.0, 0.0, 0.0, 1.0, 0.0, 0.0, 1.0, 0.0, 0.0, 1.0, 0.0, 0.0, 1.0, 0.0, 0.0, 1.0, 0.0, 0.0, 1.0, 0.0, 0.0, 1.0, 0.0, 0.0, 1.0, 0.0, 0.0, 1.0, 0.0, 0.0, 0.0, 0.0, 1.0, 0.0, 0.0, 1.0, 0.0, 0.0, 1.0, 0.0, 0.0, 1.0, 0.0, 0.0, 1.0, 0.0, 0.0, 1.0, 0.0, 0.0, 1.0, 0.0, 0.0, 1.0, 0.0, 0.0, 1.0, 0.0, 0.0, 1.0, 0.0, 0.0, 1.0, 0.0, 0.0, 1.0, 0.0, 0.0, 1.0, 0.0, 0.0, 1.0, 0.0, 0.0, 1.0, 0.0, 0.0, 1.0, 0.0, 0.0, 1.0, 0.0, 0.0, 1.0, 0.0, 0.0, 1.0, 0.0, 0.0, 1.0, 0.0, 0.0, 1.0, 0.0, 0.0, 1.0, 0.0, 0.0, 1.0, 0.0, 0.0, 1.0, 0.0, 0.0, 1.0, 0.0, 0.0, 1.0, 0.0, 0.0, 1.0, 0.0, 0.0, 1.0, 0.0, 0.0, 1.0, 0.0, 0.0, 1.0, 0.0, 0.0, 1.0, 0.0, 0.0, 1.0, 0.0, 0.0, 1.0, 0.0, 0.0, 1.0, 0.0, 0.0, 1.0, 0.0, 0.0, 1.0, 0.0, 0.0, 1.0, 0.0, 0.0, 1.0, 0.0, 0.0, 1.0, 0.0, 0.0, 1.0, 0.0, 0.0, 1.0, 0.0, 0.0, 1.0, 0.0, 0.0, 1.0, 0.0, 0.0, 1.0, 0.0, 0.0, 1.0, 0.0, 0.0, 1.0, 0.0, 0.0, 1.0, 0.0, 0.0, 1.0, 0.0, 0.0, -1.0, 0.0, 0.0, -1.0, 0.0, 0.0, -1.0, 0.0, 0.0, -1.0, 0.0, 0.0, -1.0, 0.0, 0.0, -1.0, 0.0, 0.0, -1.0, 0.0, 0.0, -1.0, 0.0, 0.6644, 0.7474, 0.0, 0.6644, 0.7474, 0.0, 0.6644, 0.7474, 0.0, 0.0, -1.0, 0.0, 0.0, -1.0, 0.0, 0.0, -1.0, 0.0, 0.0, -1.0, 0.0, 0.0, 1.0, 0.0, 0.0, 1.0, 0.0, 0.0, 1.0, -2.98e-07, -1.0, -1.296e-07, -2.98e-07, -1.0, -1.296e-07, -2.98e-07, -1.0, -1.296e-07, -2.98e-07, -1.0, -1.296e-07, 0.0, -1.0, 2.015e-07, 0.0, -1.0, -8.066e-08, 0.0, -1.0, 2.208e-06, 0.0, -1.0, -8.066e-08, 0.0, -1.0, -1.124e-08, 0.0, -1.0, 2.208e-06, -1.0, 0.0, 0.0, -1.0, 0.0, 0.0, -1.0, 0.0, 0.0, -1.0, 0.0, 0.0, 0.0, 0.0, 1.0, 0.0, 0.0, 1.0, 0.0, 0.0, 1.0, 0.0, 0.0, 1.0, 1.0, 0.0, 0.0, 1.0, 0.0, 0.0, 1.0, 0.0, 0.0, 1.0, 0.0, 0.0, 1.0, 0.0, 0.0, 1.0, 0.0, 0.0, 1.0, 0.0, 0.0, 2.98e-07, -1.0, -1.296e-07, 2.98e-07, -1.0, -1.296e-07, 2.98e-07, -1.0, -1.296e-07, 2.98e-07, -1.0, -1.296e-07, 0.0, 0.0, 1.0, 0.0, 0.0, 1.0, 0.0, 0.0, 1.0, 0.0, 0.0, 1.0, -1.0, 0.0, 0.0, -1.0, 0.0, 0.0, -1.0, 0.0, 0.0, -1.0, 0.0, 0.0, -1.0, 0.0, 0.0, -1.0, 0.0, 0.0, -1.0, 0.0, 0.0, 0.0, 0.0, -1.0, 0.0, 0.0, -1.0, 0.0, 0.0, -1.0, 0.0, 0.0, -1.0])] * 3)])

# ---- objects
ob_shape_9_indexedfaceset_002 = bpy.data.objects.new('SHAPE_9_IndexedFaceSet.002', me_shape_9_indexedfaceset_002)

# ---- transforms, parenting, visibility, modifiers, constraints
ob_shape_9_indexedfaceset_002.location = (0.0, 0.0, 0.0)
_m = ob_shape_9_indexedfaceset_002.modifiers.new('Bevel', 'BEVEL')
_m.width = 0.005
_m.width_pct = 0.005
_m.segments = 5
_m.angle_limit = 0.6161

# ---- collection membership
col_collection.objects.link(ob_shape_9_indexedfaceset_002)

# ---- scene / render settings (as saved in the file)
scene.frame_start = 1; scene.frame_end = 250; scene.frame_set(1)
scene.render.engine = 'BLENDER_EEVEE_NEXT'
scene.cycles.sampling_pattern = 'TABULATED_SOBOL'
scene.cycles.use_light_tree = False
scene.view_settings.view_transform = 'Filmic'
bpy.context.view_layer.update()

# ---- added for rendering (the .blend has no active camera and no usable light): camera, sun
cam_auto = bpy.data.cameras.new('AutoCamera')
cam_auto.lens = 50.0
cam_auto.sensor_width = 36.0
cam_auto.clip_end = 1000.0
ob_auto_camera = bpy.data.objects.new('AutoCamera', cam_auto)
scene.collection.objects.link(ob_auto_camera)
ob_auto_camera.location = (11.3162, -13.5795, 9.92799)
ob_auto_camera.rotation_euler = (1.09748, -7.21219e-08, 0.694738)
scene.camera = ob_auto_camera
light_auto_sun = bpy.data.lights.new('AutoSun', 'SUN')
light_auto_sun.energy = 3.0
light_auto_sun.angle = 0.0523599
ob_auto_sun = bpy.data.objects.new('AutoSun', light_auto_sun)
scene.collection.objects.link(ob_auto_sun)
ob_auto_sun.rotation_euler = (0.872665, 0.174533, 0.523599)
bpy.context.view_layer.update()
